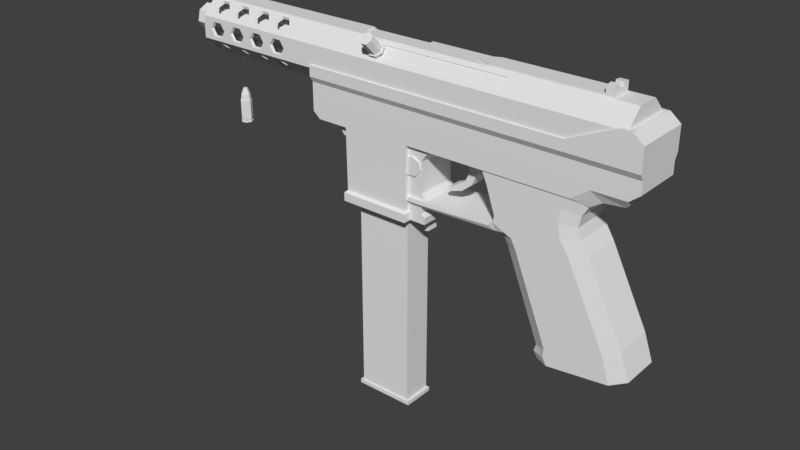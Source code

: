 # Source: Tec-9.blend  (saved by Blender 2.79.0; exported with 4.5.12 LTS)
import bpy
from mathutils import Matrix  # noqa: F401  (used for matrix-valued properties, if any)

bpy.ops.wm.read_factory_settings(use_empty=True)
scene = bpy.context.scene
scene.name = 'Scene'

# ---- collections
col_collection_1 = bpy.data.collections.new('Collection 1'); scene.collection.children.link(col_collection_1)
col_collection_2 = bpy.data.collections.new('Collection 2'); scene.collection.children.link(col_collection_2)
col_collection_3 = bpy.data.collections.new('Collection 3'); scene.collection.children.link(col_collection_3)

# ---- materials (node trees are filled in below, after node groups)
mat_color_palette = bpy.data.materials.new('Color Palette')
mat_color_palette.alpha_threshold = 0.0
mat_color_palette.use_transparent_shadow = False
mat_color_palette.roughness = 0.5
mat_color_palette.specular_intensity = 0.0

# ---- material node trees

# ---- world
world_world = bpy.data.worlds.new('World'); scene.world = world_world
world_world.color = (0.05088, 0.05088, 0.05088)
world_world.use_sun_shadow = False
world_world.sun_shadow_jitter_overblur = 0.0
world_world.cycles.sampling_method = 'MANUAL'

# ---- meshes
me_tec_9 = bpy.data.meshes.new('Tec-9')
me_tec_9.from_pydata([(5.593, -0.9493, -3.584), (5.438, -0.9493, -3.075), (5.901, -0.7804, -3.435), (5.723, -0.7804, -2.926), (4.68, -0.9493, -1.56), (5.005, -0.7804, -1.497), (4.512, -0.9493, -1.303), (4.849, -0.7804, -1.245), (4.459, -0.9493, -1.054), (4.786, -0.7804, -1.051), (4.502, -0.9493, -0.7773), (4.821, -0.7804, -0.8564), (4.65, -0.9493, -0.5573), (4.937, -0.7804, -0.6622), (2.991, -0.9493, -0.5621), (3.263, -0.9493, -1.302), (3.14, -0.9493, -1.516), (3.096, -0.9493, -0.8111), (3.24, -0.9493, -1.434), (1.423, -0.9493, -1.516), (3.366, -0.6513, -1.665), (3.468, -0.6513, -1.824), (4.13, -0.6513, -3.483), (4.087, -0.6513, -3.621), (4.167, -0.6513, -3.746), (1.81, -0.9493, -1.516), (5.516, -0.9493, -3.329), (5.812, -0.7804, -3.18), (4.425, -0.9493, -3.716), (4.346, -0.9493, -3.568), (4.366, -0.9493, -3.409), (3.706, -0.9493, -1.781), (3.619, -0.9493, -1.611), (3.474, -0.9493, -1.254), (3.295, -0.9493, -0.8001), (3.217, -0.9493, -0.5609), (1.808, -0.8392, -1.516), (1.423, -0.8392, -1.516), (1.423, -0.8392, -1.665), (1.707, -0.8392, -1.665), (1.717, -0.8392, -1.398), (1.423, -0.8392, -1.398), (1.717, -0.8392, -0.8034), (1.423, -0.8392, -0.8034), (1.787, -0.8392, -0.6902), (1.934, -0.8392, -0.5465), (1.423, -0.8392, -0.5465), (1.423, -0.8392, -0.6902), (1.423, -0.8392, -1.793), (1.714, -0.8392, -1.791), (1.423, -0.8392, -1.978), (1.79, -0.8392, -1.978), (1.423, -0.8392, -1.844), (1.796, -0.8392, -1.844), (3.47, -0.9493, -1.542), (1.747, -0.9721, -1.591), (3.277, -0.8618, -1.591), (1.423, -0.9721, -1.591), (5.593, 1.051, -3.584), (5.438, 1.051, -3.075), (5.901, 0.8818, -3.435), (5.723, 0.8818, -2.926), (4.68, 1.051, -1.56), (5.005, 0.8818, -1.497), (4.512, 1.051, -1.303), (4.849, 0.8818, -1.245), (4.459, 1.051, -1.054), (4.786, 0.8818, -1.051), (4.502, 1.051, -0.7773), (4.821, 0.8818, -0.8564), (4.65, 1.051, -0.5573), (4.937, 0.8818, -0.6622), (2.991, 1.051, -0.5621), (3.263, 1.051, -1.302), (3.14, 1.051, -1.516), (3.096, 1.051, -0.8111), (3.24, 1.051, -1.434), (1.423, 1.051, -1.516), (1.423, 0.9406, -1.665), (3.366, 0.7527, -1.665), (3.468, 0.7527, -1.824), (4.13, 0.7527, -3.483), (4.087, 0.7527, -3.621), (4.167, 0.7527, -3.746), (1.808, 1.051, -1.516), (1.707, 0.9406, -1.665), (5.516, 1.051, -3.329), (5.812, 0.8818, -3.18), (4.425, 1.051, -3.716), (4.346, 1.051, -3.568), (4.366, 1.051, -3.409), (3.706, 1.051, -1.781), (3.619, 1.051, -1.611), (3.474, 1.051, -1.254), (3.295, 1.051, -0.8001), (3.217, 1.051, -0.5609), (1.808, 0.9406, -1.516), (1.423, 0.9406, -1.516), (1.717, 0.9406, -1.398), (1.423, 0.9406, -1.398), (1.717, 0.9406, -0.8034), (1.423, 0.9406, -0.8034), (1.787, 0.9406, -0.6902), (1.934, 0.9406, -0.5465), (1.423, 0.9406, -0.5465), (1.423, 0.9406, -0.6902), (1.423, 0.9406, -1.793), (1.714, 0.9406, -1.791), (1.423, 0.9406, -1.978), (1.79, 0.9406, -1.978), (1.423, 0.9406, -1.844), (1.796, 0.9406, -1.844), (3.47, 1.051, -1.542), (1.747, 1.073, -1.591), (3.277, 0.9632, -1.591), (1.423, 1.073, -1.591), (1.433, 0.9227, 0.8537), (1.433, 0.5052, 1.048), (0.1579, 0.5052, 1.048), (1.433, -0.08806, 1.048), (0.1579, -0.08806, 1.048), (0.1579, 0.9227, 0.8537), (-3.44, -0.406, 1.081), (-3.44, -1.083, 0.7788), (-3.44, -1.088, 0.3439), (-3.44, -0.4198, 0.03501), (-3.495, -0.2951, 0.9569), (-3.495, -0.8122, 0.7264), (-3.495, -0.8155, 0.3946), (-3.495, -0.3059, 0.1589), (-0.6963, -0.406, 1.081), (-0.6963, -1.083, 0.7788), (-0.6963, -1.088, 0.3439), (-0.6963, -0.4198, 0.03501), (-3.173, -0.5093, 0.0764), (-3.011, -0.4585, 0.123), (-2.997, -0.5093, 0.0764), (-2.656, -0.5093, 0.0764), (-2.48, -0.5093, 0.0764), (-2.139, -0.5093, 0.0764), (-1.962, -0.5093, 0.0764), (-1.622, -0.5093, 0.0764), (-1.445, -0.5093, 0.0764), (-3.159, -0.4585, 0.123), (-3.261, -0.7102, 0.1693), (-2.908, -0.7102, 0.1693), (-2.744, -0.7102, 0.1693), (-2.227, -0.7102, 0.1693), (-2.391, -0.7102, 0.1693), (-1.71, -0.7102, 0.1693), (-1.874, -0.7102, 0.1693), (-1.357, -0.7102, 0.1693), (-3.173, -1.087, 0.4171), (-2.997, -1.087, 0.4171), (-2.656, -0.9112, 0.2623), (-2.48, -1.087, 0.4171), (-2.656, -1.087, 0.4171), (-2.48, -0.9112, 0.2623), (-1.962, -1.087, 0.4171), (-2.139, -1.087, 0.4171), (-1.622, -1.087, 0.4171), (-1.445, -1.087, 0.4171), (-2.908, -1.086, 0.5554), (-2.391, -1.086, 0.5554), (-1.874, -1.086, 0.5554), (-1.357, -1.086, 0.5554), (-2.656, -1.084, 0.6936), (-2.744, -1.086, 0.5554), (-2.227, -1.086, 0.5554), (-1.71, -1.086, 0.5554), (-3.261, -1.086, 0.5554), (-1.622, -0.9112, 0.2623), (-3.173, -0.9112, 0.2623), (-2.139, -0.9112, 0.2623), (-2.997, -0.9112, 0.2623), (-1.962, -0.9112, 0.2623), (-1.445, -0.9112, 0.2623), (-3.173, -1.084, 0.6936), (-2.997, -1.084, 0.6936), (-2.48, -1.084, 0.6936), (-1.962, -1.084, 0.6936), (-2.139, -1.084, 0.6936), (-1.622, -1.084, 0.6936), (-1.445, -1.084, 0.6936), (-3.173, -0.5083, 1.036), (-3.261, -0.7125, 0.9444), (-3.173, -0.9167, 0.8532), (-2.997, -0.5083, 1.036), (-2.908, -0.7125, 0.9444), (-2.997, -0.9167, 0.8532), (-2.744, -0.7125, 0.9444), (-2.656, -0.5083, 1.036), (-2.656, -0.9167, 0.8532), (-2.48, -0.5083, 1.036), (-2.391, -0.7125, 0.9444), (-2.48, -0.9167, 0.8532), (-2.227, -0.7125, 0.9444), (-2.139, -0.9167, 0.8532), (-1.874, -0.7125, 0.9444), (-1.962, -0.9167, 0.8532), (-1.71, -0.7125, 0.9444), (-1.622, -0.9167, 0.8532), (-1.357, -0.7125, 0.9444), (-1.445, -0.9167, 0.8532), (-2.139, -0.5083, 1.036), (-1.962, -0.5083, 1.036), (-1.445, -0.5083, 1.036), (-1.622, -0.5083, 1.036), (-3.162, -0.982, 0.4314), (-3.006, -0.982, 0.4314), (-2.49, -0.982, 0.4337), (-2.645, -0.982, 0.4337), (-1.974, -0.982, 0.4314), (-2.13, -0.982, 0.4314), (-1.611, -0.982, 0.4337), (-1.456, -0.982, 0.4337), (-2.928, -0.9808, 0.5532), (-2.412, -0.9808, 0.5555), (-1.897, -0.9808, 0.5532), (-1.378, -0.9808, 0.5555), (-2.645, -0.9796, 0.6773), (-2.723, -0.9808, 0.5555), (-2.207, -0.9808, 0.5532), (-1.689, -0.9808, 0.5555), (-3.239, -0.9808, 0.5532), (-3.162, -0.9796, 0.6749), (-3.006, -0.9796, 0.6749), (-2.49, -0.9796, 0.6773), (-1.974, -0.9796, 0.6749), (-2.13, -0.9796, 0.6749), (-1.611, -0.9796, 0.6773), (-1.456, -0.9796, 0.6773), (-3.158, -0.4742, 0.9843), (-3.231, -0.6434, 0.9087), (-3.158, -0.8125, 0.8332), (-3.012, -0.4742, 0.9843), (-2.939, -0.6434, 0.9087), (-3.012, -0.8125, 0.8332), (-2.714, -0.6434, 0.9087), (-2.641, -0.4742, 0.9843), (-2.641, -0.8125, 0.8332), (-2.495, -0.4742, 0.9843), (-2.422, -0.6434, 0.9087), (-2.495, -0.8125, 0.8332), (-2.197, -0.6434, 0.9087), (-2.124, -0.8125, 0.8332), (-1.905, -0.6434, 0.9087), (-1.978, -0.8125, 0.8332), (-1.68, -0.6434, 0.9087), (-1.607, -0.8125, 0.8332), (-1.387, -0.6434, 0.9087), (-1.46, -0.8125, 0.8332), (-2.124, -0.4742, 0.9843), (-1.978, -0.4742, 0.9843), (-1.46, -0.4742, 0.9843), (-1.607, -0.4742, 0.9843), (-2.642, -0.4585, 0.123), (-2.493, -0.4585, 0.123), (-2.125, -0.4585, 0.123), (-1.976, -0.4585, 0.123), (-1.608, -0.4585, 0.123), (-1.459, -0.4585, 0.123), (-3.234, -0.6278, 0.2013), (-2.936, -0.6278, 0.2013), (-2.716, -0.6278, 0.2013), (-2.199, -0.6278, 0.2013), (-2.419, -0.6278, 0.2013), (-1.682, -0.6278, 0.2013), (-1.902, -0.6278, 0.2013), (-1.385, -0.6278, 0.2013), (-2.642, -0.797, 0.2796), (-2.493, -0.797, 0.2796), (-1.608, -0.797, 0.2796), (-3.159, -0.797, 0.2796), (-2.125, -0.797, 0.2796), (-3.011, -0.797, 0.2796), (-1.976, -0.797, 0.2796), (-1.459, -0.797, 0.2796), (-2.815, -0.406, 1.081), (-2.322, -0.406, 1.081), (-1.794, -0.406, 1.081), (-2.824, -1.083, 0.7788), (-2.309, -1.083, 0.7788), (-1.794, -1.083, 0.7788), (-2.833, -1.088, 0.3439), (-2.316, -1.088, 0.3439), (-1.794, -1.088, 0.3439), (-2.843, -0.4198, 0.03501), (-2.294, -0.4198, 0.03501), (-1.745, -0.4198, 0.03501), (-3.44, 0.5259, 1.079), (-3.44, 1.196, 0.773), (-3.44, 1.19, 0.3381), (-3.44, 0.5144, 0.03264), (-3.495, 0.412, 0.9551), (-3.495, 0.9235, 0.722), (-3.495, 0.9188, 0.3902), (-3.495, 0.4035, 0.1571), (-0.6963, 0.5259, 1.079), (-0.6963, 1.196, 0.773), (-0.6963, 1.19, 0.3381), (-0.6963, 0.5144, 0.03264), (-3.173, 0.6049, 0.07357), (-3.011, 0.5552, 0.1204), (-2.997, 0.6049, 0.07357), (-2.656, 0.6049, 0.07357), (-2.48, 0.6049, 0.07357), (-2.139, 0.6049, 0.07357), (-1.962, 0.6049, 0.07357), (-1.622, 0.6049, 0.07357), (-1.445, 0.6049, 0.07357), (-3.159, 0.5552, 0.1204), (-3.261, 0.8081, 0.1655), (-2.908, 0.8081, 0.1655), (-2.744, 0.8081, 0.1655), (-2.227, 0.8081, 0.1655), (-2.391, 0.8081, 0.1655), (-1.71, 0.8081, 0.1655), (-1.874, 0.8081, 0.1655), (-1.357, 0.8081, 0.1655), (-3.173, 1.191, 0.4113), (-2.997, 1.191, 0.4113), (-2.656, 1.011, 0.2574), (-2.48, 1.191, 0.4113), (-2.656, 1.191, 0.4113), (-2.48, 1.011, 0.2574), (-1.962, 1.191, 0.4113), (-2.139, 1.191, 0.4113), (-1.622, 1.191, 0.4113), (-1.445, 1.191, 0.4113), (-2.908, 1.193, 0.5496), (-2.391, 1.193, 0.5496), (-1.874, 1.193, 0.5496), (-1.357, 1.193, 0.5496), (-2.656, 1.195, 0.6878), (-2.744, 1.193, 0.5496), (-2.227, 1.193, 0.5496), (-1.71, 1.193, 0.5496), (-3.261, 1.193, 0.5496), (-1.622, 1.011, 0.2574), (-3.173, 1.011, 0.2574), (-2.139, 1.011, 0.2574), (-2.997, 1.011, 0.2574), (-1.962, 1.011, 0.2574), (-1.445, 1.011, 0.2574), (-3.173, 1.195, 0.6878), (-2.997, 1.195, 0.6878), (-2.48, 1.195, 0.6878), (-1.962, 1.195, 0.6878), (-2.139, 1.195, 0.6878), (-1.622, 1.195, 0.6878), (-1.445, 1.195, 0.6878), (-3.173, 0.6271, 1.033), (-3.261, 0.8291, 0.9405), (-3.173, 1.031, 0.8482), (-2.997, 0.6271, 1.033), (-2.908, 0.8291, 0.9405), (-2.997, 1.031, 0.8482), (-2.744, 0.8291, 0.9405), (-2.656, 0.6271, 1.033), (-2.656, 1.031, 0.8482), (-2.48, 0.6271, 1.033), (-2.391, 0.8291, 0.9405), (-2.48, 1.031, 0.8482), (-2.227, 0.8291, 0.9405), (-2.139, 1.031, 0.8482), (-1.874, 0.8291, 0.9405), (-1.962, 1.031, 0.8482), (-1.71, 0.8291, 0.9405), (-1.622, 1.031, 0.8482), (-1.357, 0.8291, 0.9405), (-1.445, 1.031, 0.8482), (-2.139, 0.6271, 1.033), (-1.962, 0.6271, 1.033), (-1.445, 0.6271, 1.033), (-1.622, 0.6271, 1.033), (-3.162, 1.086, 0.4261), (-3.006, 1.086, 0.4261), (-2.49, 1.086, 0.4285), (-2.645, 1.086, 0.4285), (-1.974, 1.086, 0.4261), (-2.13, 1.086, 0.4261), (-1.611, 1.086, 0.4285), (-1.456, 1.086, 0.4285), (-2.928, 1.088, 0.5479), (-2.412, 1.088, 0.5503), (-1.897, 1.088, 0.5479), (-1.378, 1.088, 0.5503), (-2.645, 1.09, 0.672), (-2.723, 1.088, 0.5503), (-2.207, 1.088, 0.5479), (-1.689, 1.088, 0.5503), (-3.239, 1.088, 0.5479), (-3.162, 1.09, 0.6697), (-3.006, 1.09, 0.6697), (-2.49, 1.09, 0.672), (-1.974, 1.09, 0.6697), (-2.13, 1.09, 0.6697), (-1.611, 1.09, 0.672), (-1.456, 1.09, 0.672), (-3.158, 0.5918, 0.9815), (-3.231, 0.7591, 0.9051), (-3.158, 0.9264, 0.8287), (-3.012, 0.5918, 0.9815), (-2.939, 0.7591, 0.9051), (-3.012, 0.9264, 0.8287), (-2.714, 0.7591, 0.9051), (-2.641, 0.5918, 0.9815), (-2.641, 0.9264, 0.8287), (-2.495, 0.5918, 0.9815), (-2.422, 0.7591, 0.9051), (-2.495, 0.9264, 0.8287), (-2.197, 0.7591, 0.9051), (-2.124, 0.9264, 0.8287), (-1.905, 0.7591, 0.9051), (-1.978, 0.9264, 0.8287), (-1.68, 0.7591, 0.9051), (-1.607, 0.9264, 0.8287), (-1.387, 0.7591, 0.9051), (-1.46, 0.9264, 0.8287), (-2.124, 0.5918, 0.9815), (-1.978, 0.5918, 0.9815), (-1.46, 0.5918, 0.9815), (-1.607, 0.5918, 0.9815), (-2.642, 0.5552, 0.1204), (-2.493, 0.5552, 0.1204), (-2.125, 0.5552, 0.1204), (-1.976, 0.5552, 0.1204), (-1.608, 0.5552, 0.1204), (-1.459, 0.5552, 0.1204), (-3.234, 0.7264, 0.1979), (-2.936, 0.7264, 0.1979), (-2.716, 0.7264, 0.1979), (-2.199, 0.7264, 0.1979), (-2.419, 0.7264, 0.1979), (-1.682, 0.7264, 0.1979), (-1.902, 0.7264, 0.1979), (-1.385, 0.7264, 0.1979), (-2.642, 0.8975, 0.2753), (-2.493, 0.8975, 0.2753), (-1.608, 0.8975, 0.2753), (-3.159, 0.8975, 0.2753), (-2.125, 0.8975, 0.2753), (-3.011, 0.8975, 0.2753), (-1.976, 0.8975, 0.2753), (-1.459, 0.8975, 0.2753), (-2.815, 0.5259, 1.079), (-2.322, 0.5259, 1.079), (-1.794, 0.5259, 1.079), (-2.824, 1.196, 0.773), (-2.309, 1.196, 0.773), (-1.794, 1.196, 0.773), (-2.833, 1.19, 0.3381), (-2.316, 1.19, 0.3381), (-1.794, 1.19, 0.3381), (-2.843, 0.5144, 0.03264), (-2.294, 0.5144, 0.03264), (-1.745, 0.5144, 0.03264), (1.529, -0.1946, -2.065), (1.524, -0.1946, -1.963), (1.529, 0.296, -2.065), (1.524, 0.296, -1.963), (1.631, -0.1946, -2.03), (1.626, -0.1946, -1.963), (1.631, 0.296, -2.03), (1.626, 0.296, -1.963), (1.562, -0.1946, -2.281), (1.562, 0.296, -2.281), (1.653, -0.1946, -2.256), (1.653, 0.296, -2.256), (-0.05111, 0.8039, -0.6172), (-0.05111, -0.7025, -0.6172), (0.03131, 0.8039, -0.6569), (0.03131, -0.7025, -0.6569), (0.05167, 0.8039, -0.7461), (0.05167, -0.7025, -0.7461), (-0.00537, 0.8039, -0.8176), (-0.00537, -0.7025, -0.8176), (-0.09685, 0.8039, -0.8176), (-0.09685, -0.7025, -0.8176), (-0.1539, 0.8039, -0.7461), (-0.1539, -0.7025, -0.7461), (-0.1335, 0.8039, -0.6569), (-0.1335, -0.7025, -0.6569), (-3.365, -0.09652, 1.054), (-3.365, -0.09652, 1.214), (-3.365, 0.1979, 1.054), (-3.365, 0.1979, 1.214), (-3.142, -0.09652, 1.054), (-3.142, -0.09652, 1.246), (-3.142, 0.1979, 1.054), (-3.142, 0.1979, 1.246), (2.853, -0.3801, 1.068), (2.853, -0.3801, 1.114), (2.853, 0.4815, 1.068), (2.853, 0.4815, 1.114), (5.092, -0.3801, 1.068), (4.946, -0.3801, 1.114), (5.092, 0.4815, 1.068), (4.946, 0.4815, 1.114), (4.946, -0.3801, 1.253), (4.946, 0.4815, 1.253), (5.092, -0.3801, 1.253), (5.092, 0.4815, 1.253), (2.556, 0.1943, 1.068), (2.556, -0.09292, 1.068), (2.556, -0.09292, 1.114), (2.556, 0.1943, 1.114), (4.946, 0.1943, 1.268), (4.946, -0.09292, 1.268), (5.092, 0.1943, 1.268), (5.092, -0.09292, 1.268), (4.946, 0.1943, 1.189), (4.946, -0.09292, 1.189), (5.092, -0.09292, 1.189), (5.092, 0.1943, 1.189), (0.737, -0.6994, 1.055), (0.737, -1.204, 1.293), (0.8344, -0.7728, 1.023), (0.8344, -1.278, 1.261), (0.8585, -0.938, 0.949), (0.8585, -1.443, 1.187), (0.7911, -1.07, 0.8901), (0.7911, -1.575, 1.128), (0.6829, -1.07, 0.8901), (0.6829, -1.575, 1.128), (0.6154, -0.938, 0.949), (0.6154, -1.443, 1.187), (0.6395, -0.7728, 1.023), (0.6395, -1.278, 1.261), (0.737, -0.6599, 1.073), (0.8542, -0.7482, 1.033), (0.8831, -0.9468, 0.9451), (0.802, -1.106, 0.8742), (0.6719, -1.106, 0.8742), (0.5908, -0.9468, 0.9451), (0.6197, -0.7482, 1.033), (0.737, -0.5948, 1.042), (0.8542, -0.6831, 1.003), (0.8831, -0.8817, 0.9144), (0.802, -1.041, 0.8435), (0.6719, -1.041, 0.8435), (0.5908, -0.8817, 0.9144), (0.6197, -0.6831, 1.003), (0.737, -0.7268, 0.9833), (0.7882, -0.7655, 0.9661), (0.8009, -0.8523, 0.9275), (0.7654, -0.922, 0.8965), (0.7085, -0.922, 0.8965), (0.673, -0.8523, 0.9275), (0.6857, -0.7655, 0.9661), (0.737, -0.4713, 0.8374), (0.7713, -0.4972, 0.8259), (0.7798, -0.5554, 0.8), (0.756, -0.602, 0.7792), (0.7179, -0.602, 0.7792), (0.6941, -0.5554, 0.8), (0.7026, -0.4972, 0.8259), (1.528, 1.017, -0.7485), (1.528, -0.9152, -0.7485), (1.673, 1.017, -0.8185), (1.673, -0.9152, -0.8185), (1.709, 1.017, -0.9757), (1.709, -0.9152, -0.9757), (1.609, 1.017, -1.102), (1.609, -0.9152, -1.102), (1.447, 1.017, -1.102), (1.447, -0.9152, -1.102), (1.347, 1.017, -0.9757), (1.347, -0.9152, -0.9757), (1.383, 1.017, -0.8185), (1.383, -0.9152, -0.8185), (2.526, -0.2758, -0.8598), (2.526, -0.2758, -0.5556), (2.526, 0.3772, -0.8598), (2.526, 0.3772, -0.5556), (2.678, -0.2758, -0.8598), (2.678, -0.2758, -0.5556), (2.678, 0.3772, -0.8598), (2.678, 0.3772, -0.5556), (2.444, -0.2758, -1.034), (2.444, 0.3772, -1.034), (2.578, -0.2758, -1.079), (2.578, 0.3772, -1.079), (2.242, -0.2758, -1.173), (2.242, 0.3772, -1.173), (2.382, -0.2758, -1.239), (2.382, 0.3772, -1.239), (2.09, -0.2758, -1.248), (2.09, 0.3772, -1.248), (2.118, -0.2758, -1.32), (2.118, 0.3772, -1.32), (4.65, -1.01, -0.5573), (4.937, -0.7478, -0.6622), (4.98, -1.01, -0.3168), (5.156, -0.7478, -0.5226), (5.628, -1.01, -0.3119), (5.55, -0.7478, -0.4763), (5.825, -1.159, 0.1959), (4.962, -1.159, 0.1959), (4.521, -1.159, 0.1959), (-0.6982, -1.159, 0.1959), (-0.6982, -1.01, -0.4656), (-0.5512, -1.01, -0.5896), (0.06978, -1.01, -0.5896), (0.08892, -1.01, -1.791), (1.429, -1.01, -1.791), (1.429, -1.01, -0.5628), (0.08143, -0.6263, -0.5709), (0.05745, -1.156, -1.827), (1.46, -1.156, -1.827), (0.05745, -1.156, -1.992), (1.46, -1.156, -1.991), (-0.3867, -0.6263, -0.5709), (0.08571, -0.6263, -1.042), (5.628, -1.159, 0.8006), (4.962, -1.159, 0.605), (4.521, -1.159, 0.4056), (-0.6982, -1.159, 0.4056), (5.825, -1.01, -0.1558), (5.825, -1.159, 0.6397), (5.435, -1.159, 0.8053), (5.825, -1.01, 0.07742), (-0.6982, -1.01, 0.08224), (4.547, -1.01, 0.08366), (4.965, -1.01, 0.07992), (1.356, 0.8494, -1.991), (0.1613, 0.8494, -1.992), (4.65, 1.112, -0.5573), (4.937, 0.8492, -0.6622), (4.98, 1.112, -0.3168), (5.156, 0.8492, -0.5226), (5.628, 1.112, -0.3119), (5.55, 0.8492, -0.4763), (5.825, 1.261, 0.1959), (4.962, 1.261, 0.1959), (4.521, 1.261, 0.1959), (-0.6982, 1.261, 0.1959), (-0.6982, 1.112, -0.4656), (-0.5512, 1.112, -0.5896), (0.06978, 1.112, -0.5896), (0.08892, 1.112, -1.791), (1.429, 1.112, -1.791), (1.429, 1.112, -0.5628), (0.08143, 0.7277, -0.5709), (0.05745, 1.258, -1.827), (1.46, 1.258, -1.827), (0.05745, 1.258, -1.992), (1.46, 1.258, -1.991), (-0.3867, 0.7277, -0.5709), (0.08571, 0.7277, -1.042), (5.628, 1.261, 0.8006), (4.962, 1.261, 0.605), (4.521, 1.261, 0.4056), (-0.6982, 1.261, 0.4056), (5.825, 1.112, -0.1558), (5.825, 1.261, 0.6397), (5.435, 1.261, 0.8053), (5.825, 1.112, 0.07742), (-0.6982, 1.112, 0.08224), (4.547, 1.112, 0.08366), (4.965, 1.112, 0.07992), (1.356, -0.748, -1.991), (0.1613, -0.748, -1.992), (-3.549, -0.4975, 0.5005), (-3.94, -0.4975, 0.5005), (-3.549, -0.1926, 0.3258), (-3.94, -0.1926, 0.3258), (-3.549, 0.2955, 0.3262), (-3.94, 0.2955, 0.3262), (-3.549, 0.5993, 0.5013), (-3.94, 0.5993, 0.5013), (-3.549, 0.4899, 0.7193), (-3.94, 0.4899, 0.7193), (-3.549, 0.04982, 0.816), (-3.94, 0.04982, 0.816), (-3.549, -0.3896, 0.7187), (-3.94, -0.3896, 0.7187), (-3.549, -0.613, 0.4883), (-3.549, -0.2438, 0.2768), (-3.549, 0.3471, 0.2773), (-3.549, 0.7149, 0.4893), (-3.549, 0.5825, 0.7532), (-3.549, 0.04964, 0.8703), (-3.549, -0.4824, 0.7525), (0.1861, -0.613, 0.4883), (0.1861, -0.2438, 0.2768), (0.1861, 0.3471, 0.2773), (0.1861, 0.7149, 0.4893), (0.1861, 0.5825, 0.7532), (0.1861, 0.04964, 0.8703), (0.1861, -0.4824, 0.7525), (-3.94, -0.3477, 0.5163), (-3.94, -0.1261, 0.3893), (-3.94, 0.2286, 0.3896), (-3.94, 0.4493, 0.5168), (-3.94, 0.3699, 0.6753), (-3.94, 0.05006, 0.7456), (-3.94, -0.2693, 0.6748), (5.534, 1.2, 0.77), (5.534, 0.5342, 1.08), (5.534, -0.4115, 1.08), (5.534, -1.091, 0.7784), (5.534, -1.098, 0.3435), (5.534, -0.4329, 0.03357), (5.534, 0.516, 0.03012), (5.534, 1.192, 0.3352), (0.6116, -0.5711, 1.012), (3.302, -0.5711, 1.012), (3.302, -0.9376, 0.8493), (0.6116, -0.9376, 0.8493), (0.6116, -0.5382, 0.9963), (3.302, -0.5382, 0.9963), (3.302, -0.9047, 0.8337), (0.6116, -0.9047, 0.8337), (1.433, 0.9518, 0.8855), (1.433, 0.5342, 1.08), (0.1579, 0.5342, 1.08), (1.433, -0.05899, 1.08), (0.1579, -0.05899, 1.08), (0.1579, 0.9518, 0.8855)], [], [(27, 3, 1, 26), (1, 3, 5, 4), (6, 7, 9, 8), (4, 5, 7, 6), (8, 9, 11, 10), (10, 11, 13, 12), (2, 27, 26, 0), (29, 28, 0, 26), (29, 30, 22, 23), (30, 31, 21, 22), (1, 4, 31, 30), (26, 1, 30, 29), (23, 24, 28, 29), (20, 21, 31, 32), (54, 56, 20, 32), (15, 54, 32, 33), (17, 15, 33, 34), (6, 32, 31, 4), (8, 33, 32, 6), (10, 34, 33, 8), (12, 35, 34, 10), (41, 40, 42, 43), (37, 36, 40, 41), (47, 44, 45, 46), (43, 42, 44, 47), (39, 38, 48, 49), (53, 52, 50, 51), (49, 48, 52, 53), (35, 14, 17, 34), (15, 18, 54), (18, 16, 56, 54), (27, 87, 61, 3), (87, 86, 59, 61), (0, 58, 60, 2), (59, 62, 63, 61), (64, 66, 67, 65), (62, 64, 65, 63), (66, 68, 69, 67), (68, 70, 71, 69), (17, 75, 73, 15), (18, 76, 74, 16), (15, 73, 76, 18), (114, 79, 85, 113), (39, 85, 79, 20), (20, 79, 80, 21), (21, 80, 81, 22), (22, 81, 82, 23), (23, 82, 83, 24), (28, 88, 58, 0), (69, 71, 13, 11), (65, 67, 9, 7), (67, 69, 11, 9), (63, 65, 7, 5), (61, 63, 5, 3), (113, 85, 78, 115), (77, 97, 96, 84), (56, 55, 39, 20), (60, 58, 86, 87), (2, 60, 87, 27), (89, 86, 58, 88), (89, 82, 81, 90), (90, 81, 80, 91), (59, 90, 91, 62), (86, 89, 90, 59), (82, 89, 88, 83), (24, 83, 88, 28), (79, 92, 91, 80), (112, 92, 79, 114), (73, 93, 92, 112), (14, 72, 75, 17), (75, 94, 93, 73), (64, 62, 91, 92), (66, 64, 92, 93), (68, 66, 93, 94), (70, 68, 94, 95), (39, 49, 107, 85), (99, 101, 100, 98), (97, 99, 98, 96), (105, 104, 103, 102), (98, 100, 42, 40), (102, 103, 45, 44), (100, 102, 44, 42), (101, 105, 102, 100), (85, 107, 106, 78), (50, 108, 109, 51), (53, 51, 109, 111), (111, 109, 108, 110), (107, 111, 110, 106), (49, 53, 111, 107), (95, 94, 75, 72), (73, 112, 76), (76, 112, 114, 74), (84, 113, 115, 77), (74, 114, 113, 84), (19, 25, 36, 37), (19, 57, 55, 25), (40, 36, 96, 98), (25, 55, 36), (84, 113, 96), (16, 25, 55, 56), (25, 16, 36), (74, 84, 96), (74, 96, 36, 16), (39, 55, 57, 38), (119, 117, 118, 120), (117, 116, 121, 118), (446, 290, 122, 278), (125, 124, 128, 129), (123, 122, 126, 127), (293, 125, 129, 297), (124, 123, 127, 128), (133, 132, 151), (206, 202, 130), (202, 131, 130), (202, 203, 131), (179, 166, 220, 227), (170, 152, 208, 224), (162, 178, 226, 216), (163, 179, 227, 217), (177, 170, 224, 225), (152, 153, 209, 208), (183, 131, 283, 182), (161, 165, 219, 215), (167, 156, 211, 221), (164, 180, 228, 218), (165, 183, 231, 219), (183, 182, 230, 231), (160, 161, 215, 214), (158, 164, 218, 212), (178, 177, 225, 226), (159, 158, 212, 213), (180, 181, 229, 228), (166, 167, 221, 220), (153, 162, 216, 209), (181, 168, 222, 229), (155, 156, 284, 285), (168, 159, 213, 222), (169, 160, 214, 223), (155, 163, 217, 210), (182, 169, 223, 230), (158, 159, 285, 286), (156, 155, 210, 211), (198, 205, 253, 246), (193, 191, 239, 241), (203, 202, 250, 251), (185, 186, 234, 233), (199, 198, 246, 247), (194, 193, 241, 242), (204, 196, 244, 252), (187, 184, 232, 235), (197, 199, 247, 245), (195, 194, 242, 243), (205, 204, 252, 253), (188, 187, 235, 236), (192, 195, 243, 240), (206, 207, 255, 254), (186, 189, 237, 234), (200, 201, 249, 248), (207, 200, 248, 255), (189, 188, 236, 237), (201, 203, 251, 249), (196, 197, 245, 244), (191, 190, 238, 239), (190, 192, 240, 238), (202, 206, 254, 250), (184, 185, 233, 232), (172, 144, 262, 273), (145, 174, 275, 263), (149, 141, 260, 267), (173, 147, 265, 274), (144, 134, 143, 262), (134, 136, 135, 143), (148, 157, 271, 266), (138, 148, 266, 257), (150, 175, 276, 268), (142, 151, 269, 261), (137, 138, 257, 256), (154, 146, 264, 270), (174, 172, 273, 275), (139, 140, 259, 258), (147, 139, 258, 265), (157, 154, 270, 271), (136, 145, 263, 135), (171, 149, 267, 272), (141, 142, 261, 260), (175, 173, 274, 276), (151, 176, 277, 269), (140, 150, 268, 259), (176, 171, 272, 277), (146, 137, 256, 264), (122, 185, 184), (123, 186, 185), (122, 123, 185), (298, 448, 280, 130), (278, 187, 191), (448, 447, 279, 280), (447, 446, 278, 279), (187, 278, 122, 184), (193, 279, 278, 191), (204, 279, 193), (205, 280, 279, 204), (207, 280, 205), (206, 130, 280, 207), (205, 198, 200, 207), (198, 199, 201, 200), (189, 186, 123, 281), (195, 192, 281, 282), (199, 197, 282, 283), (201, 199, 283), (201, 283, 131, 203), (282, 197, 195), (122, 290, 294, 126), (192, 189, 281), (188, 189, 192, 190), (187, 188, 190, 191), (193, 194, 196, 204), (195, 197, 196, 194), (178, 281, 123, 177), (281, 178, 166), (179, 282, 281, 166), (282, 179, 181), (180, 283, 282, 181), (182, 283, 180), (177, 123, 170), (123, 124, 170), (170, 124, 152), (153, 152, 124, 284), (284, 156, 153), (153, 156, 167, 162), (178, 162, 167, 166), (179, 163, 168, 181), (285, 159, 155), (163, 155, 159, 168), (180, 164, 169, 182), (164, 158, 160, 169), (286, 160, 158), (161, 160, 286, 132), (183, 165, 131), (161, 132, 165), (131, 165, 132), (172, 124, 144), (124, 125, 144), (144, 125, 134), (293, 455, 287, 125), (455, 456, 288, 287), (456, 457, 289, 288), (457, 301, 133, 289), (136, 134, 125, 287), (287, 137, 136), (138, 137, 287, 288), (138, 288, 139), (140, 139, 288, 289), (140, 289, 141), (142, 141, 289, 133), (142, 133, 151), (151, 132, 176), (132, 286, 171, 176), (150, 140, 141, 149), (171, 175, 150, 149), (171, 286, 175), (175, 286, 285, 173), (173, 285, 157), (157, 285, 284, 154), (154, 284, 174), (174, 284, 124, 172), (146, 154, 174, 145), (145, 136, 137, 146), (148, 138, 139, 147), (157, 148, 147, 173), (293, 297, 296, 292), (291, 295, 294, 290), (292, 296, 295, 291), (301, 319, 300), (374, 298, 370), (370, 298, 299), (370, 299, 371), (347, 395, 388, 334), (338, 392, 376, 320), (330, 384, 394, 346), (331, 385, 395, 347), (345, 393, 392, 338), (320, 376, 377, 321), (351, 350, 451, 299), (329, 383, 387, 333), (335, 389, 379, 324), (332, 386, 396, 348), (333, 387, 399, 351), (351, 399, 398, 350), (328, 382, 383, 329), (326, 380, 386, 332), (346, 394, 393, 345), (327, 381, 380, 326), (348, 396, 397, 349), (334, 388, 389, 335), (321, 377, 384, 330), (349, 397, 390, 336), (323, 453, 452, 324), (336, 390, 381, 327), (337, 391, 382, 328), (323, 378, 385, 331), (350, 398, 391, 337), (326, 454, 453, 327), (324, 379, 378, 323), (366, 414, 421, 373), (361, 409, 407, 359), (371, 419, 418, 370), (353, 401, 402, 354), (367, 415, 414, 366), (362, 410, 409, 361), (372, 420, 412, 364), (355, 403, 400, 352), (365, 413, 415, 367), (363, 411, 410, 362), (373, 421, 420, 372), (356, 404, 403, 355), (360, 408, 411, 363), (374, 422, 423, 375), (354, 402, 405, 357), (368, 416, 417, 369), (375, 423, 416, 368), (357, 405, 404, 356), (369, 417, 419, 371), (364, 412, 413, 365), (359, 407, 406, 358), (358, 406, 408, 360), (370, 418, 422, 374), (352, 400, 401, 353), (340, 441, 430, 312), (313, 431, 443, 342), (317, 435, 428, 309), (341, 442, 433, 315), (312, 430, 311, 302), (302, 311, 303, 304), (316, 434, 439, 325), (306, 425, 434, 316), (318, 436, 444, 343), (310, 429, 437, 319), (305, 424, 425, 306), (322, 438, 432, 314), (342, 443, 441, 340), (307, 426, 427, 308), (315, 433, 426, 307), (325, 439, 438, 322), (304, 303, 431, 313), (339, 440, 435, 317), (309, 428, 429, 310), (343, 444, 442, 341), (319, 437, 445, 344), (308, 427, 436, 318), (344, 445, 440, 339), (314, 432, 424, 305), (290, 352, 353), (291, 353, 354), (290, 353, 291), (446, 359, 355), (355, 352, 290, 446), (361, 359, 446, 447), (372, 361, 447), (373, 372, 447, 448), (375, 373, 448), (374, 375, 448, 298), (373, 375, 368, 366), (366, 368, 369, 367), (357, 449, 291, 354), (363, 450, 449, 360), (367, 451, 450, 365), (369, 451, 367), (369, 371, 299, 451), (450, 363, 365), (360, 449, 357), (356, 358, 360, 357), (355, 359, 358, 356), (361, 372, 364, 362), (363, 362, 364, 365), (346, 345, 291, 449), (449, 334, 346), (347, 334, 449, 450), (450, 349, 347), (348, 349, 450, 451), (350, 348, 451), (345, 338, 291), (291, 338, 292), (338, 320, 292), (321, 452, 292, 320), (452, 321, 324), (321, 330, 335, 324), (346, 334, 335, 330), (347, 349, 336, 331), (453, 323, 327), (331, 336, 327, 323), (348, 350, 337, 332), (332, 337, 328, 326), (454, 326, 328), (329, 300, 454, 328), (351, 299, 333), (329, 333, 300), (299, 300, 333), (340, 312, 292), (292, 312, 293), (312, 302, 293), (304, 455, 293, 302), (455, 304, 305), (306, 456, 455, 305), (306, 307, 456), (308, 457, 456, 307), (308, 309, 457), (310, 301, 457, 309), (310, 319, 301), (319, 344, 300), (300, 344, 339, 454), (318, 317, 309, 308), (339, 317, 318, 343), (339, 343, 454), (343, 341, 453, 454), (341, 325, 453), (325, 322, 452, 453), (322, 342, 452), (342, 340, 292, 452), (314, 313, 342, 322), (313, 314, 305, 304), (316, 315, 307, 306), (325, 341, 315, 316), (458, 459, 461, 460), (460, 461, 465, 464), (464, 465, 463, 462), (462, 463, 459, 458), (464, 462, 468, 469), (467, 469, 468, 466), (458, 460, 467, 466), (462, 458, 466, 468), (460, 464, 469, 467), (470, 471, 473, 472), (472, 473, 475, 474), (474, 475, 477, 476), (476, 477, 479, 478), (478, 479, 481, 480), (473, 471, 483, 481, 479, 477, 475), (480, 481, 483, 482), (482, 483, 471, 470), (470, 472, 474, 476, 478, 480, 482), (484, 485, 487, 486), (486, 487, 491, 490), (490, 491, 489, 488), (488, 489, 485, 484), (491, 487, 485, 489), (504, 507, 495, 494), (494, 495, 499, 498), (496, 497, 493, 492), (497, 506, 493), (515, 498, 503, 510), (509, 500, 502, 511), (513, 497, 500, 509), (498, 499, 501, 503), (497, 496, 502, 500), (499, 512, 508, 501), (514, 513, 509, 511), (501, 508, 510, 503), (514, 515, 512, 513), (496, 514, 511, 502), (515, 510, 508, 512), (499, 495, 507), (499, 507, 506, 497), (492, 493, 506, 505), (505, 506, 507, 504), (496, 498, 515, 514), (499, 497, 513, 512), (516, 517, 519, 518), (518, 519, 521, 520), (520, 521, 523, 522), (522, 523, 525, 524), (524, 525, 527, 526), (526, 527, 529, 528), (528, 529, 517, 516), (516, 518, 531, 530), (531, 532, 539, 538), (520, 522, 533, 532), (526, 528, 536, 535), (522, 524, 534, 533), (528, 516, 530, 536), (518, 520, 532, 531), (524, 526, 535, 534), (542, 543, 550, 549), (536, 530, 537, 543), (534, 535, 542, 541), (532, 533, 540, 539), (530, 531, 538, 537), (535, 536, 543, 542), (533, 534, 541, 540), (550, 544, 551, 557), (540, 541, 548, 547), (538, 539, 546, 545), (543, 537, 544, 550), (541, 542, 549, 548), (539, 540, 547, 546), (537, 538, 545, 544), (548, 549, 556, 555), (546, 547, 554, 553), (544, 545, 552, 551), (549, 550, 557, 556), (547, 548, 555, 554), (545, 546, 553, 552), (519, 517, 529, 527, 525, 523, 521), (558, 559, 561, 560), (560, 561, 563, 562), (562, 563, 565, 564), (564, 565, 567, 566), (566, 567, 569, 568), (561, 559, 571, 569, 567, 565, 563), (568, 569, 571, 570), (570, 571, 559, 558), (558, 560, 562, 564, 566, 568, 570), (572, 573, 575, 574), (574, 575, 579, 578), (578, 579, 577, 576), (576, 577, 573, 572), (579, 575, 573, 577), (578, 576, 582, 583), (572, 574, 581, 580), (576, 572, 580, 582), (574, 578, 583, 581), (583, 582, 586, 587), (584, 585, 589, 588), (580, 581, 585, 584), (582, 580, 584, 586), (581, 583, 587, 585), (589, 591, 590, 588), (586, 584, 588, 590), (585, 587, 591, 589), (587, 586, 590, 591), (592, 593, 595, 594), (633, 632, 596, 597), (651, 615, 620, 656), (600, 599, 616, 617), (598, 615, 621), (659, 638, 602, 623), (638, 639, 603, 602), (608, 613, 614), (640, 641, 605, 604), (643, 628, 592, 607), (605, 641, 645, 609), (642, 606, 610, 646), (606, 605, 609, 610), (623, 602, 603), (623, 624, 600, 601), (624, 625, 599, 600), (637, 601, 618, 654), (601, 600, 617, 618), (593, 629, 631, 595), (593, 592, 628, 629), (611, 647, 627, 663), (647, 648, 626, 627), (609, 611, 612, 610), (611, 609, 645, 647), (610, 612, 648, 646), (605, 606, 607, 604), (642, 643, 607, 606), (604, 603, 639, 640), (657, 652, 616, 621), (652, 653, 617, 616), (653, 654, 618, 617), (615, 598, 620), (658, 634, 598, 622), (598, 634, 656, 620), (596, 632, 655, 619), (622, 596, 619), (625, 622, 598, 599), (595, 631, 633, 597), (599, 598, 621, 616), (594, 595, 597, 596), (651, 657, 621, 615), (594, 596, 622, 625), (655, 658, 622, 619), (592, 594, 625, 624), (604, 607, 623), (603, 604, 623), (637, 659, 623, 601), (628, 630, 631, 629), (636, 653, 652, 635), (634, 657, 651), (644, 650, 649), (642, 646, 645, 641), (659, 639, 638), (659, 637, 636, 660), (660, 636, 635, 661), (637, 654, 653, 636), (645, 646, 648, 647), (612, 611, 663, 662), (641, 640, 643, 642), (650, 614, 613, 649), (651, 656, 634), (658, 655, 632), (661, 635, 634, 658), (635, 652, 657, 634), (630, 632, 633, 631), (630, 661, 658, 632), (628, 660, 661, 630), (643, 659, 660, 628), (640, 659, 643), (639, 659, 640), (607, 592, 624, 623), (648, 612, 662, 626), (664, 665, 667, 666), (666, 667, 669, 668), (668, 669, 671, 670), (670, 671, 673, 672), (672, 673, 675, 674), (674, 675, 677, 676), (676, 677, 665, 664), (664, 666, 679, 678), (679, 680, 687, 686), (668, 670, 681, 680), (674, 676, 684, 683), (670, 672, 682, 681), (676, 664, 678, 684), (666, 668, 680, 679), (672, 674, 683, 682), (685, 686, 687, 688, 689, 690, 691), (684, 678, 685, 691), (682, 683, 690, 689), (680, 681, 688, 687), (678, 679, 686, 685), (683, 684, 691, 690), (681, 682, 689, 688), (665, 677, 698, 692), (669, 667, 693, 694), (675, 673, 696, 697), (667, 665, 692, 693), (671, 669, 694, 695), (677, 675, 697, 698), (673, 671, 695, 696), (699, 700, 701, 702, 703, 704, 705, 706), (299, 298, 717, 720), (700, 699, 715, 716), (130, 131, 710, 707), (702, 131, 132, 703), (703, 132, 133, 704), (704, 133, 301, 705), (705, 301, 300, 706), (706, 300, 299, 699), (707, 710, 714, 711), (131, 702, 709, 710), (702, 701, 708, 709), (701, 130, 707, 708), (712, 711, 714, 713), (709, 708, 712, 713), (710, 709, 713, 714), (708, 707, 711, 712), (720, 717, 118, 121), (716, 715, 116, 117), (298, 130, 719, 717), (699, 299, 720, 715), (130, 701, 718, 719), (701, 700, 716, 718), (719, 718, 119, 120), (717, 719, 120, 118), (715, 720, 121, 116), (718, 716, 117, 119), (132, 131, 130, 298, 299, 300, 301, 133)])
_uv = me_tec_9.uv_layers.new(name='UVMap')
_uv.uv.foreach_set('vector', [0.01573, 0.9775, 0.01573, 0.9775, 0.01573, 0.9775, 0.01573, 0.9775, 0.01573, 0.9775, 0.01573, 0.9775, 0.01573, 0.9775, 0.01573, 0.9775, 0.01573, 0.9775, 0.01573, 0.9775, 0.01573, 0.9775, 0.01573, 0.9775, 0.01573, 0.9775, 0.01573, 0.9775, 0.01573, 0.9775, 0.01573, 0.9775, 0.01573, 0.9775, 0.01573, 0.9775, 0.01573, 0.9775, 0.01573, 0.9775, 0.01573, 0.9775, 0.01573, 0.9775, 0.01573, 0.9775, 0.01573, 0.9775, 0.01573, 0.9775, 0.01573, 0.9775, 0.01573, 0.9775, 0.01573, 0.9775, 0.01573, 0.9775, 0.01573, 0.9775, 0.01573, 0.9775, 0.01573, 0.9775, 0.01573, 0.9775, 0.01573, 0.9775, 0.01573, 0.9775, 0.01573, 0.9775, 0.01573, 0.9775, 0.01573, 0.9775, 0.01573, 0.9775, 0.01573, 0.9775, 0.01573, 0.9775, 0.01573, 0.9775, 0.01573, 0.9775, 0.01573, 0.9775, 0.01573, 0.9775, 0.01573, 0.9775, 0.01573, 0.9775, 0.01573, 0.9775, 0.01573, 0.9775, 0.01573, 0.9775, 0.01573, 0.9775, 0.01573, 0.9775, 0.01573, 0.9775, 0.01573, 0.9775, 0.01573, 0.9775, 0.01573, 0.9775, 0.01573, 0.9775, 0.01573, 0.9775, 0.01573, 0.9775, 0.01573, 0.9775, 0.01573, 0.9775, 0.01573, 0.9775, 0.01573, 0.9775, 0.01573, 0.9775, 0.01573, 0.9775, 0.01573, 0.9775, 0.01573, 0.9775, 0.01573, 0.9775, 0.01573, 0.9775, 0.01573, 0.9775, 0.01573, 0.9775, 0.01573, 0.9775, 0.01573, 0.9775, 0.01573, 0.9775, 0.01573, 0.9775, 0.01573, 0.9775, 0.01573, 0.9775, 0.01573, 0.9775, 0.01573, 0.9775, 0.01573, 0.9775, 0.01573, 0.9775, 0.01573, 0.9775, 0.01573, 0.9775, 0.01573, 0.9775, 0.01573, 0.9775, 0.01573, 0.9775, 0.01573, 0.9775, 0.01573, 0.9775, 0.01573, 0.9775, 0.01573, 0.9775, 0.01573, 0.9775, 0.01573, 0.9775, 0.01573, 0.9775, 0.01573, 0.9775, 0.01573, 0.9775, 0.01573, 0.9775, 0.01573, 0.9775, 0.01573, 0.9775, 0.01573, 0.9775, 0.01573, 0.9775, 0.01573, 0.9775, 0.01573, 0.9775, 0.01573, 0.9775, 0.01573, 0.9775, 0.01573, 0.9775, 0.01573, 0.9775, 0.01573, 0.9775, 0.01573, 0.9775, 0.01573, 0.9775, 0.01573, 0.9775, 0.01573, 0.9775, 0.01573, 0.9775, 0.01573, 0.9775, 0.01573, 0.9775, 0.01573, 0.9775, 0.01573, 0.9775, 0.01573, 0.9775, 0.01573, 0.9775, 0.01573, 0.9775, 0.01573, 0.9775, 0.01573, 0.9775, 0.01573, 0.9775, 0.01573, 0.9775, 0.01573, 0.9775, 0.01573, 0.9775, 0.01573, 0.9775, 0.01573, 0.9775, 0.01573, 0.9775, 0.01573, 0.9775, 0.01573, 0.9775, 0.01573, 0.9775, 0.01573, 0.9775, 0.01573, 0.9775, 0.01573, 0.9775, 0.01573, 0.9775, 0.01573, 0.9775, 0.01573, 0.9775, 0.01573, 0.9775, 0.01573, 0.9775, 0.01573, 0.9775, 0.01573, 0.9775, 0.01573, 0.9775, 0.01573, 0.9775, 0.01573, 0.9775, 0.01573, 0.9775, 0.01573, 0.9775, 0.01573, 0.9775, 0.01573, 0.9775, 0.01573, 0.9775, 0.01573, 0.9775, 0.01573, 0.9775, 0.01573, 0.9775, 0.01573, 0.9775, 0.01573, 0.9775, 0.01573, 0.9775, 0.01573, 0.9775, 0.01573, 0.9775, 0.01573, 0.9775, 0.01573, 0.9775, 0.01573, 0.9775, 0.01573, 0.9775, 0.01573, 0.9775, 0.01573, 0.9775, 0.01573, 0.9775, 0.01573, 0.9775, 0.01573, 0.9775, 0.01573, 0.9775, 0.01573, 0.9775, 0.01573, 0.9775, 0.01573, 0.9775, 0.01573, 0.9775, 0.01573, 0.9775, 0.01573, 0.9775, 0.01573, 0.9775, 0.01573, 0.9775, 0.01573, 0.9775, 0.01573, 0.9775, 0.01573, 0.9775, 0.01573, 0.9775, 0.01573, 0.9775, 0.01573, 0.9775, 0.01573, 0.9775, 0.01573, 0.9775, 0.01573, 0.9775, 0.01573, 0.9775, 0.01573, 0.9775, 0.01573, 0.9775, 0.01573, 0.9775, 0.01573, 0.9775, 0.01573, 0.9775, 0.01573, 0.9775, 0.01573, 0.9775, 0.01573, 0.9775, 0.01573, 0.9775, 0.01573, 0.9775, 0.01573, 0.9775, 0.01573, 0.9775, 0.01573, 0.9775, 0.01573, 0.9775, 0.01573, 0.9775, 0.01573, 0.9775, 0.01573, 0.9775, 0.01573, 0.9775, 0.01573, 0.9775, 0.01573, 0.9775, 0.01573, 0.9775, 0.01573, 0.9775, 0.01573, 0.9775, 0.01573, 0.9775, 0.01573, 0.9775, 0.01573, 0.9775, 0.01573, 0.9775, 0.01573, 0.9775, 0.01573, 0.9775, 0.01573, 0.9775, 0.01573, 0.9775, 0.01573, 0.9775, 0.01573, 0.9775, 0.01573, 0.9775, 0.01573, 0.9775, 0.01573, 0.9775, 0.01573, 0.9775, 0.01573, 0.9775, 0.01573, 0.9775, 0.01573, 0.9775, 0.01573, 0.9775, 0.01573, 0.9775, 0.01573, 0.9775, 0.01573, 0.9775, 0.01573, 0.9775, 0.01573, 0.9775, 0.01573, 0.9775, 0.01573, 0.9775, 0.01573, 0.9775, 0.01573, 0.9775, 0.01573, 0.9775, 0.01573, 0.9775, 0.01573, 0.9775, 0.01573, 0.9775, 0.01573, 0.9775, 0.01573, 0.9775, 0.01573, 0.9775, 0.01573, 0.9775, 0.01573, 0.9775, 0.01573, 0.9775, 0.01573, 0.9775, 0.01573, 0.9775, 0.01573, 0.9775, 0.01573, 0.9775, 0.01573, 0.9775, 0.01573, 0.9775, 0.01573, 0.9775, 0.01573, 0.9775, 0.01573, 0.9775, 0.01573, 0.9775, 0.01573, 0.9775, 0.01573, 0.9775, 0.01573, 0.9775, 0.01573, 0.9775, 0.01573, 0.9775, 0.01573, 0.9775, 0.01573, 0.9775, 0.01573, 0.9775, 0.01573, 0.9775, 0.01573, 0.9775, 0.01573, 0.9775, 0.01573, 0.9775, 0.01573, 0.9775, 0.01573, 0.9775, 0.01573, 0.9775, 0.01573, 0.9775, 0.01573, 0.9775, 0.01573, 0.9775, 0.01573, 0.9775, 0.01573, 0.9775, 0.01573, 0.9775, 0.01573, 0.9775, 0.01573, 0.9775, 0.01573, 0.9775, 0.01573, 0.9775, 0.01573, 0.9775, 0.01573, 0.9775, 0.01573, 0.9775, 0.01573, 0.9775, 0.01573, 0.9775, 0.01573, 0.9775, 0.01573, 0.9775, 0.01573, 0.9775, 0.01573, 0.9775, 0.01573, 0.9775, 0.01573, 0.9775, 0.01573, 0.9775, 0.01573, 0.9775, 0.01573, 0.9775, 0.01573, 0.9775, 0.01573, 0.9775, 0.01573, 0.9775, 0.01573, 0.9775, 0.01573, 0.9775, 0.01573, 0.9775, 0.01573, 0.9775, 0.01573, 0.9775, 0.01573, 0.9775, 0.01573, 0.9775, 0.01573, 0.9775, 0.01573, 0.9775, 0.01573, 0.9775, 0.01573, 0.9775, 0.01573, 0.9775, 0.01573, 0.9775, 0.01573, 0.9775, 0.01573, 0.9775, 0.01573, 0.9775, 0.01573, 0.9775, 0.01573, 0.9775, 0.01573, 0.9775, 0.01573, 0.9775, 0.01573, 0.9775, 0.01573, 0.9775, 0.01573, 0.9775, 0.01573, 0.9775, 0.01573, 0.9775, 0.01573, 0.9775, 0.01573, 0.9775, 0.01573, 0.9775, 0.01573, 0.9775, 0.01573, 0.9775, 0.01573, 0.9775, 0.01573, 0.9775, 0.01573, 0.9775, 0.01573, 0.9775, 0.01573, 0.9775, 0.01573, 0.9775, 0.01573, 0.9775, 0.01573, 0.9775, 0.01573, 0.9775, 0.01573, 0.9775, 0.01573, 0.9775, 0.01573, 0.9775, 0.01573, 0.9775, 0.01573, 0.9775, 0.01573, 0.9775, 0.01573, 0.9775, 0.01573, 0.9775, 0.01573, 0.9775, 0.01573, 0.9775, 0.01573, 0.9775, 0.01573, 0.9775, 0.01573, 0.9775, 0.01573, 0.9775, 0.01573, 0.9775, 0.01573, 0.9775, 0.01573, 0.9775, 0.01573, 0.9775, 0.01573, 0.9775, 0.01573, 0.9775, 0.01573, 0.9775, 0.01573, 0.9775, 0.01573, 0.9775, 0.01573, 0.9775, 0.01573, 0.9775, 0.01573, 0.9775, 0.01573, 0.9775, 0.01573, 0.9775, 0.01573, 0.9775, 0.01573, 0.9775, 0.01573, 0.9775, 0.01573, 0.9775, 0.01573, 0.9775, 0.01573, 0.9775, 0.01573, 0.9775, 0.01573, 0.9775, 0.01573, 0.9775, 0.01573, 0.9775, 0.01573, 0.9775, 0.01573, 0.9775, 0.01573, 0.9775, 0.01573, 0.9775, 0.01573, 0.9775, 0.01573, 0.9775, 0.01573, 0.9775, 0.01573, 0.9775, 0.01573, 0.9775, 0.01573, 0.9775, 0.01573, 0.9775, 0.01573, 0.9775, 0.01573, 0.9775, 0.01573, 0.9775, 0.01573, 0.9775, 0.01573, 0.9775, 0.01573, 0.9775, 0.01573, 0.9775, 0.01573, 0.9775, 0.01573, 0.9775, 0.01573, 0.9775, 0.01573, 0.9775, 0.01573, 0.9775, 0.01573, 0.9775, 0.01573, 0.9775, 0.01573, 0.9775, 0.01573, 0.9775, 0.01573, 0.9775, 0.01573, 0.9775, 0.01573, 0.9775, 0.01573, 0.9775, 0.01573, 0.9775, 0.01573, 0.9775, 0.01573, 0.9775, 0.01573, 0.9775, 0.01573, 0.9775, 0.01968, 0.9609, 0.01968, 0.9609, 0.01968, 0.9609, 0.01968, 0.9609, 0.01968, 0.9609, 0.01968, 0.9609, 0.01968, 0.9609, 0.01968, 0.9609, 0.01573, 0.9775, 0.01573, 0.9775, 0.01573, 0.9775, 0.01573, 0.9775, 0.01573, 0.9775, 0.01573, 0.9775, 0.01573, 0.9775, 0.01573, 0.9775, 0.01573, 0.9775, 0.01573, 0.9775, 0.01573, 0.9775, 0.01573, 0.9775, 0.01573, 0.9775, 0.01573, 0.9775, 0.01573, 0.9775, 0.01573, 0.9775, 0.01573, 0.9775, 0.01573, 0.9775, 0.01573, 0.9775, 0.01573, 0.9775, 0.01573, 0.9775, 0.01573, 0.9775, 0.01573, 0.9775, 0.01573, 0.9775, 0.01573, 0.9775, 0.01573, 0.9775, 0.01573, 0.9775, 0.01573, 0.9775, 0.01573, 0.9775, 0.01573, 0.9775, 0.01573, 0.9775, 0.01573, 0.9775, 0.01573, 0.9775, 0.01573, 0.9775, 0.01573, 0.9775, 0.01573, 0.9775, 0.01573, 0.9775, 0.01573, 0.9775, 0.01573, 0.9775, 0.01573, 0.9775, 0.01573, 0.9775, 0.01573, 0.9775, 0.01573, 0.9775, 0.01573, 0.9775, 0.01573, 0.9775, 0.01573, 0.9775, 0.01573, 0.9775, 0.01573, 0.9775, 0.01573, 0.9775, 0.01573, 0.9775, 0.01573, 0.9775, 0.01573, 0.9775, 0.01573, 0.9775, 0.01573, 0.9775, 0.01573, 0.9775, 0.01573, 0.9775, 0.01573, 0.9775, 0.01573, 0.9775, 0.01573, 0.9775, 0.01573, 0.9775, 0.01573, 0.9775, 0.01573, 0.9775, 0.01573, 0.9775, 0.01573, 0.9775, 0.01573, 0.9775, 0.01573, 0.9775, 0.01573, 0.9775, 0.01573, 0.9775, 0.01573, 0.9775, 0.01573, 0.9775, 0.01573, 0.9775, 0.01573, 0.9775, 0.01573, 0.9775, 0.01573, 0.9775, 0.01573, 0.9775, 0.01573, 0.9775, 0.01573, 0.9775, 0.01573, 0.9775, 0.01573, 0.9775, 0.01573, 0.9775, 0.01573, 0.9775, 0.01573, 0.9775, 0.01573, 0.9775, 0.01573, 0.9775, 0.01573, 0.9775, 0.01573, 0.9775, 0.01573, 0.9775, 0.01573, 0.9775, 0.01573, 0.9775, 0.01573, 0.9775, 0.01573, 0.9775, 0.01573, 0.9775, 0.01573, 0.9775, 0.01573, 0.9775, 0.01573, 0.9775, 0.01573, 0.9775, 0.01573, 0.9775, 0.01573, 0.9775, 0.01573, 0.9775, 0.01573, 0.9775, 0.01573, 0.9775, 0.01573, 0.9775, 0.01573, 0.9775, 0.01573, 0.9775, 0.01573, 0.9775, 0.01573, 0.9775, 0.01573, 0.9775, 0.01573, 0.9775, 0.01573, 0.9775, 0.01573, 0.9775, 0.01573, 0.9775, 0.01573, 0.9775, 0.01573, 0.9775, 0.01573, 0.9775, 0.01573, 0.9775, 0.01573, 0.9775, 0.01573, 0.9775, 0.01573, 0.9775, 0.01573, 0.9775, 0.01573, 0.9775, 0.01573, 0.9775, 0.01573, 0.9775, 0.01573, 0.9775, 0.01573, 0.9775, 0.01573, 0.9775, 0.01573, 0.9775, 0.01573, 0.9775, 0.01573, 0.9775, 0.01573, 0.9775, 0.01573, 0.9775, 0.01573, 0.9775, 0.01573, 0.9775, 0.01573, 0.9775, 0.01573, 0.9775, 0.01573, 0.9775, 0.01573, 0.9775, 0.01573, 0.9775, 0.01573, 0.9775, 0.01573, 0.9775, 0.01573, 0.9775, 0.01573, 0.9775, 0.01573, 0.9775, 0.01573, 0.9775, 0.01573, 0.9775, 0.01573, 0.9775, 0.01573, 0.9775, 0.01573, 0.9775, 0.01573, 0.9775, 0.01573, 0.9775, 0.01573, 0.9775, 0.01573, 0.9775, 0.01573, 0.9775, 0.01573, 0.9775, 0.01573, 0.9775, 0.01573, 0.9775, 0.01573, 0.9775, 0.01573, 0.9775, 0.01573, 0.9775, 0.01573, 0.9775, 0.01573, 0.9775, 0.01573, 0.9775, 0.01573, 0.9775, 0.01573, 0.9775, 0.01573, 0.9775, 0.01573, 0.9775, 0.01573, 0.9775, 0.01573, 0.9775, 0.01573, 0.9775, 0.01573, 0.9775, 0.01573, 0.9775, 0.01573, 0.9775, 0.01573, 0.9775, 0.01573, 0.9775, 0.01573, 0.9775, 0.01573, 0.9775, 0.01573, 0.9775, 0.01573, 0.9775, 0.01573, 0.9775, 0.01573, 0.9775, 0.01573, 0.9775, 0.01573, 0.9775, 0.01573, 0.9775, 0.01573, 0.9775, 0.01573, 0.9775, 0.01573, 0.9775, 0.01573, 0.9775, 0.01573, 0.9775, 0.01573, 0.9775, 0.01573, 0.9775, 0.01573, 0.9775, 0.01573, 0.9775, 0.01573, 0.9775, 0.01573, 0.9775, 0.01573, 0.9775, 0.01573, 0.9775, 0.01573, 0.9775, 0.01573, 0.9775, 0.01573, 0.9775, 0.01573, 0.9775, 0.01573, 0.9775, 0.01573, 0.9775, 0.01573, 0.9775, 0.01573, 0.9775, 0.01573, 0.9775, 0.01573, 0.9775, 0.01573, 0.9775, 0.01573, 0.9775, 0.01573, 0.9775, 0.01573, 0.9775, 0.01573, 0.9775, 0.01573, 0.9775, 0.01573, 0.9775, 0.01573, 0.9775, 0.01573, 0.9775, 0.01573, 0.9775, 0.01573, 0.9775, 0.01573, 0.9775, 0.01573, 0.9775, 0.01573, 0.9775, 0.01573, 0.9775, 0.01573, 0.9775, 0.01573, 0.9775, 0.01573, 0.9775, 0.01573, 0.9775, 0.01573, 0.9775, 0.01573, 0.9775, 0.01573, 0.9775, 0.01573, 0.9775, 0.01573, 0.9775, 0.01573, 0.9775, 0.01573, 0.9775, 0.01573, 0.9775, 0.01573, 0.9775, 0.01573, 0.9775, 0.01573, 0.9775, 0.01573, 0.9775, 0.01573, 0.9775, 0.01573, 0.9775, 0.01573, 0.9775, 0.01573, 0.9775, 0.01573, 0.9775, 0.01573, 0.9775, 0.01573, 0.9775, 0.01573, 0.9775, 0.01573, 0.9775, 0.01573, 0.9775, 0.01573, 0.9775, 0.01573, 0.9775, 0.01573, 0.9775, 0.01573, 0.9775, 0.01573, 0.9775, 0.01573, 0.9775, 0.01573, 0.9775, 0.01573, 0.9775, 0.01573, 0.9775, 0.01573, 0.9775, 0.01573, 0.9775, 0.01573, 0.9775, 0.01573, 0.9775, 0.01573, 0.9775, 0.01573, 0.9775, 0.01573, 0.9775, 0.01573, 0.9775, 0.01573, 0.9775, 0.01573, 0.9775, 0.01573, 0.9775, 0.01573, 0.9775, 0.01573, 0.9775, 0.01573, 0.9775, 0.01573, 0.9775, 0.01573, 0.9775, 0.01573, 0.9775, 0.01573, 0.9775, 0.01573, 0.9775, 0.01573, 0.9775, 0.01573, 0.9775, 0.01573, 0.9775, 0.01573, 0.9775, 0.01573, 0.9775, 0.01573, 0.9775, 0.01573, 0.9775, 0.01573, 0.9775, 0.01573, 0.9775, 0.01573, 0.9775, 0.01573, 0.9775, 0.01573, 0.9775, 0.01573, 0.9775, 0.01573, 0.9775, 0.01573, 0.9775, 0.01573, 0.9775, 0.01573, 0.9775, 0.01573, 0.9775, 0.01573, 0.9775, 0.01573, 0.9775, 0.01573, 0.9775, 0.01573, 0.9775, 0.01573, 0.9775, 0.01573, 0.9775, 0.01573, 0.9775, 0.01573, 0.9775, 0.01573, 0.9775, 0.01573, 0.9775, 0.01573, 0.9775, 0.01573, 0.9775, 0.01573, 0.9775, 0.01573, 0.9775, 0.01573, 0.9775, 0.01573, 0.9775, 0.01573, 0.9775, 0.01573, 0.9775, 0.01573, 0.9775, 0.01573, 0.9775, 0.01573, 0.9775, 0.01573, 0.9775, 0.01573, 0.9775, 0.01573, 0.9775, 0.01573, 0.9775, 0.01573, 0.9775, 0.01573, 0.9775, 0.01573, 0.9775, 0.01573, 0.9775, 0.01573, 0.9775, 0.01573, 0.9775, 0.01573, 0.9775, 0.01573, 0.9775, 0.01573, 0.9775, 0.01573, 0.9775, 0.01573, 0.9775, 0.01573, 0.9775, 0.01573, 0.9775, 0.01573, 0.9775, 0.01573, 0.9775, 0.01573, 0.9775, 0.01573, 0.9775, 0.01573, 0.9775, 0.01573, 0.9775, 0.01573, 0.9775, 0.01573, 0.9775, 0.01573, 0.9775, 0.01573, 0.9775, 0.01573, 0.9775, 0.01573, 0.9775, 0.01573, 0.9775, 0.01573, 0.9775, 0.01573, 0.9775, 0.01573, 0.9775, 0.01573, 0.9775, 0.01573, 0.9775, 0.01573, 0.9775, 0.01573, 0.9775, 0.01573, 0.9775, 0.01573, 0.9775, 0.01573, 0.9775, 0.01573, 0.9775, 0.01573, 0.9775, 0.01573, 0.9775, 0.01573, 0.9775, 0.01573, 0.9775, 0.01573, 0.9775, 0.01573, 0.9775, 0.01573, 0.9775, 0.01573, 0.9775, 0.01573, 0.9775, 0.01573, 0.9775, 0.01573, 0.9775, 0.01573, 0.9775, 0.01573, 0.9775, 0.01573, 0.9775, 0.01573, 0.9775, 0.01573, 0.9775, 0.01573, 0.9775, 0.01573, 0.9775, 0.01573, 0.9775, 0.01573, 0.9775, 0.01573, 0.9775, 0.01573, 0.9775, 0.01573, 0.9775, 0.01573, 0.9775, 0.01573, 0.9775, 0.01573, 0.9775, 0.01573, 0.9775, 0.01573, 0.9775, 0.01573, 0.9775, 0.01573, 0.9775, 0.01573, 0.9775, 0.01573, 0.9775, 0.01573, 0.9775, 0.01573, 0.9775, 0.01573, 0.9775, 0.01573, 0.9775, 0.01573, 0.9775, 0.01573, 0.9775, 0.01573, 0.9775, 0.01573, 0.9775, 0.01573, 0.9775, 0.01573, 0.9775, 0.01573, 0.9775, 0.01573, 0.9775, 0.01573, 0.9775, 0.01573, 0.9775, 0.01573, 0.9775, 0.01573, 0.9775, 0.01573, 0.9775, 0.01573, 0.9775, 0.01573, 0.9775, 0.01573, 0.9775, 0.01573, 0.9775, 0.01573, 0.9775, 0.01573, 0.9775, 0.01573, 0.9775, 0.01573, 0.9775, 0.01573, 0.9775, 0.01573, 0.9775, 0.01573, 0.9775, 0.01573, 0.9775, 0.01573, 0.9775, 0.01573, 0.9775, 0.01573, 0.9775, 0.01573, 0.9775, 0.01573, 0.9775, 0.01573, 0.9775, 0.01573, 0.9775, 0.01573, 0.9775, 0.01573, 0.9775, 0.01573, 0.9775, 0.01573, 0.9775, 0.01573, 0.9775, 0.01573, 0.9775, 0.01573, 0.9775, 0.01573, 0.9775, 0.01573, 0.9775, 0.01573, 0.9775, 0.01573, 0.9775, 0.01573, 0.9775, 0.01573, 0.9775, 0.01573, 0.9775, 0.01573, 0.9775, 0.01573, 0.9775, 0.01573, 0.9775, 0.01573, 0.9775, 0.01573, 0.9775, 0.01573, 0.9775, 0.01573, 0.9775, 0.01573, 0.9775, 0.01573, 0.9775, 0.01573, 0.9775, 0.01573, 0.9775, 0.01573, 0.9775, 0.01573, 0.9775, 0.01573, 0.9775, 0.01573, 0.9775, 0.01573, 0.9775, 0.01573, 0.9775, 0.01573, 0.9775, 0.01573, 0.9775, 0.01573, 0.9775, 0.01573, 0.9775, 0.01573, 0.9775, 0.01573, 0.9775, 0.01573, 0.9775, 0.01573, 0.9775, 0.01573, 0.9775, 0.01573, 0.9775, 0.01573, 0.9775, 0.01573, 0.9775, 0.01573, 0.9775, 0.01573, 0.9775, 0.01573, 0.9775, 0.01573, 0.9775, 0.01573, 0.9775, 0.01573, 0.9775, 0.01573, 0.9775, 0.01573, 0.9775, 0.01573, 0.9775, 0.01573, 0.9775, 0.01573, 0.9775, 0.01573, 0.9775, 0.01573, 0.9775, 0.01573, 0.9775, 0.01573, 0.9775, 0.01573, 0.9775, 0.01573, 0.9775, 0.01573, 0.9775, 0.01573, 0.9775, 0.01573, 0.9775, 0.01573, 0.9775, 0.01573, 0.9775, 0.01573, 0.9775, 0.01573, 0.9775, 0.01573, 0.9775, 0.01573, 0.9775, 0.01573, 0.9775, 0.01573, 0.9775, 0.01573, 0.9775, 0.01573, 0.9775, 0.01573, 0.9775, 0.01573, 0.9775, 0.01573, 0.9775, 0.01573, 0.9775, 0.01573, 0.9775, 0.01573, 0.9775, 0.01573, 0.9775, 0.01573, 0.9775, 0.01573, 0.9775, 0.01573, 0.9775, 0.01573, 0.9775, 0.01573, 0.9775, 0.01573, 0.9775, 0.01573, 0.9775, 0.01573, 0.9775, 0.01573, 0.9775, 0.01573, 0.9775, 0.01573, 0.9775, 0.01573, 0.9775, 0.01573, 0.9775, 0.01573, 0.9775, 0.01573, 0.9775, 0.01573, 0.9775, 0.01573, 0.9775, 0.01573, 0.9775, 0.01573, 0.9775, 0.01573, 0.9775, 0.01573, 0.9775, 0.01573, 0.9775, 0.01573, 0.9775, 0.01573, 0.9775, 0.01573, 0.9775, 0.01573, 0.9775, 0.01573, 0.9775, 0.01573, 0.9775, 0.01573, 0.9775, 0.01573, 0.9775, 0.01573, 0.9775, 0.01573, 0.9775, 0.01573, 0.9775, 0.01573, 0.9775, 0.01573, 0.9775, 0.01573, 0.9775, 0.01573, 0.9775, 0.01573, 0.9775, 0.01573, 0.9775, 0.01573, 0.9775, 0.01573, 0.9775, 0.01573, 0.9775, 0.01573, 0.9775, 0.01573, 0.9775, 0.01573, 0.9775, 0.01573, 0.9775, 0.01573, 0.9775, 0.01573, 0.9775, 0.01573, 0.9775, 0.01573, 0.9775, 0.01573, 0.9775, 0.01573, 0.9775, 0.01573, 0.9775, 0.01573, 0.9775, 0.01573, 0.9775, 0.01573, 0.9775, 0.01573, 0.9775, 0.01573, 0.9775, 0.01573, 0.9775, 0.01573, 0.9775, 0.01573, 0.9775, 0.01573, 0.9775, 0.01573, 0.9775, 0.01573, 0.9775, 0.01573, 0.9775, 0.01573, 0.9775, 0.01573, 0.9775, 0.01573, 0.9775, 0.01573, 0.9775, 0.01573, 0.9775, 0.01573, 0.9775, 0.01573, 0.9775, 0.01573, 0.9775, 0.01573, 0.9775, 0.01573, 0.9775, 0.01573, 0.9775, 0.01573, 0.9775, 0.01573, 0.9775, 0.01573, 0.9775, 0.01573, 0.9775, 0.01573, 0.9775, 0.01573, 0.9775, 0.01573, 0.9775, 0.01573, 0.9775, 0.01573, 0.9775, 0.01573, 0.9775, 0.01573, 0.9775, 0.01573, 0.9775, 0.01573, 0.9775, 0.01573, 0.9775, 0.01573, 0.9775, 0.01573, 0.9775, 0.01573, 0.9775, 0.01573, 0.9775, 0.01573, 0.9775, 0.01573, 0.9775, 0.01573, 0.9775, 0.01573, 0.9775, 0.01573, 0.9775, 0.01573, 0.9775, 0.01573, 0.9775, 0.01573, 0.9775, 0.01573, 0.9775, 0.01573, 0.9775, 0.01573, 0.9775, 0.01573, 0.9775, 0.01573, 0.9775, 0.01573, 0.9775, 0.01573, 0.9775, 0.01573, 0.9775, 0.01573, 0.9775, 0.01573, 0.9775, 0.01573, 0.9775, 0.01573, 0.9775, 0.01573, 0.9775, 0.01573, 0.9775, 0.01573, 0.9775, 0.01573, 0.9775, 0.01573, 0.9775, 0.01573, 0.9775, 0.01573, 0.9775, 0.01573, 0.9775, 0.01573, 0.9775, 0.01573, 0.9775, 0.01573, 0.9775, 0.01573, 0.9775, 0.01573, 0.9775, 0.01573, 0.9775, 0.01573, 0.9775, 0.01573, 0.9775, 0.01573, 0.9775, 0.01573, 0.9775, 0.01573, 0.9775, 0.01573, 0.9775, 0.01573, 0.9775, 0.01573, 0.9775, 0.01573, 0.9775, 0.01573, 0.9775, 0.01573, 0.9775, 0.01573, 0.9775, 0.01573, 0.9775, 0.01573, 0.9775, 0.01573, 0.9775, 0.01573, 0.9775, 0.01573, 0.9775, 0.01573, 0.9775, 0.01573, 0.9775, 0.01573, 0.9775, 0.01573, 0.9775, 0.01573, 0.9775, 0.01573, 0.9775, 0.01573, 0.9775, 0.01573, 0.9775, 0.01573, 0.9775, 0.01573, 0.9775, 0.01573, 0.9775, 0.01573, 0.9775, 0.01573, 0.9775, 0.01573, 0.9775, 0.01573, 0.9775, 0.01573, 0.9775, 0.01573, 0.9775, 0.01573, 0.9775, 0.01573, 0.9775, 0.01573, 0.9775, 0.01573, 0.9775, 0.01573, 0.9775, 0.01573, 0.9775, 0.01573, 0.9775, 0.01573, 0.9775, 0.01573, 0.9775, 0.01573, 0.9775, 0.01573, 0.9775, 0.01573, 0.9775, 0.01573, 0.9775, 0.01573, 0.9775, 0.01573, 0.9775, 0.01573, 0.9775, 0.01573, 0.9775, 0.01573, 0.9775, 0.01573, 0.9775, 0.01573, 0.9775, 0.01573, 0.9775, 0.01573, 0.9775, 0.01573, 0.9775, 0.01573, 0.9775, 0.01573, 0.9775, 0.01573, 0.9775, 0.01573, 0.9775, 0.01573, 0.9775, 0.01573, 0.9775, 0.01573, 0.9775, 0.01573, 0.9775, 0.01573, 0.9775, 0.01573, 0.9775, 0.01573, 0.9775, 0.01573, 0.9775, 0.01573, 0.9775, 0.01573, 0.9775, 0.01573, 0.9775, 0.01573, 0.9775, 0.01573, 0.9775, 0.01573, 0.9775, 0.01573, 0.9775, 0.01573, 0.9775, 0.01573, 0.9775, 0.01573, 0.9775, 0.01573, 0.9775, 0.01573, 0.9775, 0.01573, 0.9775, 0.01573, 0.9775, 0.01573, 0.9775, 0.01573, 0.9775, 0.01573, 0.9775, 0.01573, 0.9775, 0.01573, 0.9775, 0.01573, 0.9775, 0.01573, 0.9775, 0.01573, 0.9775, 0.01573, 0.9775, 0.01573, 0.9775, 0.01573, 0.9775, 0.01573, 0.9775, 0.01573, 0.9775, 0.01573, 0.9775, 0.01573, 0.9775, 0.01573, 0.9775, 0.01573, 0.9775, 0.01573, 0.9775, 0.01573, 0.9775, 0.01573, 0.9775, 0.01573, 0.9775, 0.01573, 0.9775, 0.01573, 0.9775, 0.01573, 0.9775, 0.01573, 0.9775, 0.01573, 0.9775, 0.01573, 0.9775, 0.01573, 0.9775, 0.01573, 0.9775, 0.01573, 0.9775, 0.01573, 0.9775, 0.01573, 0.9775, 0.01573, 0.9775, 0.01573, 0.9775, 0.01573, 0.9775, 0.01573, 0.9775, 0.01573, 0.9775, 0.01573, 0.9775, 0.01573, 0.9775, 0.01573, 0.9775, 0.01573, 0.9775, 0.01573, 0.9775, 0.01573, 0.9775, 0.01573, 0.9775, 0.01573, 0.9775, 0.01573, 0.9775, 0.01573, 0.9775, 0.01573, 0.9775, 0.01573, 0.9775, 0.01573, 0.9775, 0.01573, 0.9775, 0.01573, 0.9775, 0.01573, 0.9775, 0.01573, 0.9775, 0.01573, 0.9775, 0.01573, 0.9775, 0.01573, 0.9775, 0.01573, 0.9775, 0.01573, 0.9775, 0.01573, 0.9775, 0.01573, 0.9775, 0.01573, 0.9775, 0.01573, 0.9775, 0.01573, 0.9775, 0.01573, 0.9775, 0.01573, 0.9775, 0.01573, 0.9775, 0.01573, 0.9775, 0.01573, 0.9775, 0.01573, 0.9775, 0.01573, 0.9775, 0.01573, 0.9775, 0.01573, 0.9775, 0.01573, 0.9775, 0.01573, 0.9775, 0.01573, 0.9775, 0.01573, 0.9775, 0.01573, 0.9775, 0.01573, 0.9775, 0.01573, 0.9775, 0.01573, 0.9775, 0.01573, 0.9775, 0.01573, 0.9775, 0.01573, 0.9775, 0.01573, 0.9775, 0.01573, 0.9775, 0.01573, 0.9775, 0.01573, 0.9775, 0.01573, 0.9775, 0.01573, 0.9775, 0.01573, 0.9775, 0.01573, 0.9775, 0.01573, 0.9775, 0.01573, 0.9775, 0.01573, 0.9775, 0.01573, 0.9775, 0.01573, 0.9775, 0.01573, 0.9775, 0.01573, 0.9775, 0.01573, 0.9775, 0.01573, 0.9775, 0.01573, 0.9775, 0.01573, 0.9775, 0.01573, 0.9775, 0.01573, 0.9775, 0.01573, 0.9775, 0.01573, 0.9775, 0.01573, 0.9775, 0.01573, 0.9775, 0.01573, 0.9775, 0.01573, 0.9775, 0.01573, 0.9775, 0.01573, 0.9775, 0.01573, 0.9775, 0.01573, 0.9775, 0.01573, 0.9775, 0.01573, 0.9775, 0.01573, 0.9775, 0.01573, 0.9775, 0.01573, 0.9775, 0.01573, 0.9775, 0.01573, 0.9775, 0.01573, 0.9775, 0.01573, 0.9775, 0.01573, 0.9775, 0.01573, 0.9775, 0.01573, 0.9775, 0.01573, 0.9775, 0.01573, 0.9775, 0.01573, 0.9775, 0.01573, 0.9775, 0.01573, 0.9775, 0.01573, 0.9775, 0.01573, 0.9775, 0.01573, 0.9775, 0.01573, 0.9775, 0.01573, 0.9775, 0.01573, 0.9775, 0.01573, 0.9775, 0.01573, 0.9775, 0.01573, 0.9775, 0.01573, 0.9775, 0.01573, 0.9775, 0.01573, 0.9775, 0.01573, 0.9775, 0.01573, 0.9775, 0.01573, 0.9775, 0.01573, 0.9775, 0.01573, 0.9775, 0.01573, 0.9775, 0.01573, 0.9775, 0.01573, 0.9775, 0.01573, 0.9775, 0.01573, 0.9775, 0.01573, 0.9775, 0.01573, 0.9775, 0.01573, 0.9775, 0.01573, 0.9775, 0.01573, 0.9775, 0.01573, 0.9775, 0.01573, 0.9775, 0.01573, 0.9775, 0.01573, 0.9775, 0.01573, 0.9775, 0.01573, 0.9775, 0.01573, 0.9775, 0.01573, 0.9775, 0.01573, 0.9775, 0.01573, 0.9775, 0.01573, 0.9775, 0.01573, 0.9775, 0.01573, 0.9775, 0.01573, 0.9775, 0.01573, 0.9775, 0.01573, 0.9775, 0.01573, 0.9775, 0.01573, 0.9775, 0.01573, 0.9775, 0.01573, 0.9775, 0.01573, 0.9775, 0.01573, 0.9775, 0.01573, 0.9775, 0.01573, 0.9775, 0.01573, 0.9775, 0.01573, 0.9775, 0.01573, 0.9775, 0.01573, 0.9775, 0.01573, 0.9775, 0.01573, 0.9775, 0.01573, 0.9775, 0.01573, 0.9775, 0.01573, 0.9775, 0.01573, 0.9775, 0.01573, 0.9775, 0.01573, 0.9775, 0.01573, 0.9775, 0.01573, 0.9775, 0.01573, 0.9775, 0.01573, 0.9775, 0.01573, 0.9775, 0.01573, 0.9775, 0.01573, 0.9775, 0.01573, 0.9775, 0.01573, 0.9775, 0.01573, 0.9775, 0.01573, 0.9775, 0.01573, 0.9775, 0.01573, 0.9775, 0.01573, 0.9775, 0.01573, 0.9775, 0.01573, 0.9775, 0.01573, 0.9775, 0.01573, 0.9775, 0.01573, 0.9775, 0.01573, 0.9775, 0.01573, 0.9775, 0.01573, 0.9775, 0.01573, 0.9775, 0.01573, 0.9775, 0.01573, 0.9775, 0.01573, 0.9775, 0.01573, 0.9775, 0.01573, 0.9775, 0.01573, 0.9775, 0.01573, 0.9775, 0.01573, 0.9775, 0.01573, 0.9775, 0.01573, 0.9775, 0.01573, 0.9775, 0.01573, 0.9775, 0.01573, 0.9775, 0.01573, 0.9775, 0.01573, 0.9775, 0.01573, 0.9775, 0.01573, 0.9775, 0.01573, 0.9775, 0.01573, 0.9775, 0.01573, 0.9775, 0.01573, 0.9775, 0.01573, 0.9775, 0.01573, 0.9775, 0.01573, 0.9775, 0.01573, 0.9775, 0.01573, 0.9775, 0.01573, 0.9775, 0.01573, 0.9775, 0.01573, 0.9775, 0.01573, 0.9775, 0.01573, 0.9775, 0.01573, 0.9775, 0.01573, 0.9775, 0.01573, 0.9775, 0.01573, 0.9775, 0.01573, 0.9775, 0.01573, 0.9775, 0.01573, 0.9775, 0.01573, 0.9775, 0.01573, 0.9775, 0.01573, 0.9775, 0.01573, 0.9775, 0.01573, 0.9775, 0.01573, 0.9775, 0.01573, 0.9775, 0.01573, 0.9775, 0.01573, 0.9775, 0.01573, 0.9775, 0.01573, 0.9775, 0.01573, 0.9775, 0.01573, 0.9775, 0.01573, 0.9775, 0.01573, 0.9775, 0.01573, 0.9775, 0.01573, 0.9775, 0.01573, 0.9775, 0.01573, 0.9775, 0.01573, 0.9775, 0.01573, 0.9775, 0.01573, 0.9775, 0.01573, 0.9775, 0.01573, 0.9775, 0.01573, 0.9775, 0.01573, 0.9775, 0.01573, 0.9775, 0.01573, 0.9775, 0.01573, 0.9775, 0.01573, 0.9775, 0.01573, 0.9775, 0.01573, 0.9775, 0.01573, 0.9775, 0.01573, 0.9775, 0.01573, 0.9775, 0.01573, 0.9775, 0.01573, 0.9775, 0.01573, 0.9775, 0.01573, 0.9775, 0.01573, 0.9775, 0.01573, 0.9775, 0.01573, 0.9775, 0.01573, 0.9775, 0.01573, 0.9775, 0.01573, 0.9775, 0.01573, 0.9775, 0.01573, 0.9775, 0.01573, 0.9775, 0.01573, 0.9775, 0.01573, 0.9775, 0.01573, 0.9775, 0.01573, 0.9775, 0.01573, 0.9775, 0.01573, 0.9775, 0.01573, 0.9775, 0.01573, 0.9775, 0.01573, 0.9775, 0.01573, 0.9775, 0.01573, 0.9775, 0.01573, 0.9775, 0.01573, 0.9775, 0.01573, 0.9775, 0.01573, 0.9775, 0.01573, 0.9775, 0.01573, 0.9775, 0.01573, 0.9775, 0.01573, 0.9775, 0.01573, 0.9775, 0.01573, 0.9775, 0.01573, 0.9775, 0.01573, 0.9775, 0.01573, 0.9775, 0.01573, 0.9775, 0.01573, 0.9775, 0.01573, 0.9775, 0.01573, 0.9775, 0.01573, 0.9775, 0.01573, 0.9775, 0.01573, 0.9775, 0.01573, 0.9775, 0.01573, 0.9775, 0.01573, 0.9775, 0.01573, 0.9775, 0.01573, 0.9775, 0.01573, 0.9775, 0.01573, 0.9775, 0.01573, 0.9775, 0.01573, 0.9775, 0.01573, 0.9775, 0.01573, 0.9775, 0.01573, 0.9775, 0.01573, 0.9775, 0.01573, 0.9775, 0.01573, 0.9775, 0.01573, 0.9775, 0.01573, 0.9775, 0.01573, 0.9775, 0.01573, 0.9775, 0.01573, 0.9775, 0.01573, 0.9775, 0.01573, 0.9775, 0.01573, 0.9775, 0.01573, 0.9775, 0.01573, 0.9775, 0.01573, 0.9775, 0.01573, 0.9775, 0.01573, 0.9775, 0.01573, 0.9775, 0.01573, 0.9775, 0.01573, 0.9775, 0.01573, 0.9775, 0.01573, 0.9775, 0.01573, 0.9775, 0.01573, 0.9775, 0.01573, 0.9775, 0.01573, 0.9775, 0.01573, 0.9775, 0.01573, 0.9775, 0.01573, 0.9775, 0.01573, 0.9775, 0.01573, 0.9775, 0.01573, 0.9775, 0.01573, 0.9775, 0.01573, 0.9775, 0.01573, 0.9775, 0.01573, 0.9775, 0.01573, 0.9775, 0.01573, 0.9775, 0.01573, 0.9775, 0.01573, 0.9775, 0.01573, 0.9775, 0.01573, 0.9775, 0.01573, 0.9775, 0.01573, 0.9775, 0.01573, 0.9775, 0.01573, 0.9775, 0.01573, 0.9775, 0.01573, 0.9775, 0.01573, 0.9775, 0.01573, 0.9775, 0.01573, 0.9775, 0.01573, 0.9775, 0.01573, 0.9775, 0.01573, 0.9775, 0.01573, 0.9775, 0.01573, 0.9775, 0.01573, 0.9775, 0.01573, 0.9775, 0.01573, 0.9775, 0.01573, 0.9775, 0.01573, 0.9775, 0.01573, 0.9775, 0.01573, 0.9775, 0.01573, 0.9775, 0.01573, 0.9775, 0.01573, 0.9775, 0.01573, 0.9775, 0.01573, 0.9775, 0.01573, 0.9775, 0.01573, 0.9775, 0.01573, 0.9775, 0.01573, 0.9775, 0.01573, 0.9775, 0.01573, 0.9775, 0.01573, 0.9775, 0.01573, 0.9775, 0.01573, 0.9775, 0.01573, 0.9775, 0.01573, 0.9775, 0.01573, 0.9775, 0.01573, 0.9775, 0.01573, 0.9775, 0.01573, 0.9775, 0.01573, 0.9775, 0.01573, 0.9775, 0.01573, 0.9775, 0.01573, 0.9775, 0.01573, 0.9775, 0.01573, 0.9775, 0.01573, 0.9775, 0.01573, 0.9775, 0.01573, 0.9775, 0.01573, 0.9775, 0.01573, 0.9775, 0.01573, 0.9775, 0.01573, 0.9775, 0.01573, 0.9775, 0.01573, 0.9775, 0.01573, 0.9775, 0.01573, 0.9775, 0.01573, 0.9775, 0.01573, 0.9775, 0.01573, 0.9775, 0.01573, 0.9775, 0.01573, 0.9775, 0.01573, 0.9775, 0.01573, 0.9775, 0.01573, 0.9775, 0.01573, 0.9775, 0.01573, 0.9775, 0.01573, 0.9775, 0.01573, 0.9775, 0.01573, 0.9775, 0.01573, 0.9775, 0.01573, 0.9775, 0.01573, 0.9775, 0.01573, 0.9775, 0.01573, 0.9775, 0.01573, 0.9775, 0.01573, 0.9775, 0.01573, 0.9775, 0.01573, 0.9775, 0.01573, 0.9775, 0.01573, 0.9775, 0.01573, 0.9775, 0.01573, 0.9775, 0.01573, 0.9775, 0.01573, 0.9775, 0.01573, 0.9775, 0.01573, 0.9775, 0.01573, 0.9775, 0.01573, 0.9775, 0.01573, 0.9775, 0.01968, 0.9609, 0.01968, 0.9609, 0.01968, 0.9609, 0.01968, 0.9609, 0.01968, 0.9609, 0.01968, 0.9609, 0.01968, 0.9609, 0.01968, 0.9609, 0.01968, 0.9609, 0.01968, 0.9609, 0.01968, 0.9609, 0.01968, 0.9609, 0.01968, 0.9609, 0.01968, 0.9609, 0.01968, 0.9609, 0.01968, 0.9609, 0.01968, 0.9609, 0.01968, 0.9609, 0.01968, 0.9609, 0.01968, 0.9609, 0.01968, 0.9609, 0.01968, 0.9609, 0.01968, 0.9609, 0.01968, 0.9609, 0.01968, 0.9609, 0.01968, 0.9609, 0.01968, 0.9609, 0.01968, 0.9609, 0.01968, 0.9609, 0.01968, 0.9609, 0.01968, 0.9609, 0.01968, 0.9609, 0.01968, 0.9609, 0.01968, 0.9609, 0.01968, 0.9609, 0.01968, 0.9609, 0.01968, 0.9609, 0.01968, 0.9609, 0.01968, 0.9609, 0.01968, 0.9609, 0.01968, 0.9609, 0.01968, 0.9609, 0.01968, 0.9609, 0.01968, 0.9609, 0.01968, 0.9609, 0.01968, 0.9609, 0.01968, 0.9609, 0.01968, 0.9609, 0.01968, 0.9609, 0.01968, 0.9609, 0.01968, 0.9609, 0.01968, 0.9609, 0.01968, 0.9609, 0.01968, 0.9609, 0.01968, 0.9609, 0.01968, 0.9609, 0.01968, 0.9609, 0.01968, 0.9609, 0.01968, 0.9609, 0.01968, 0.9609, 0.01968, 0.9609, 0.01968, 0.9609, 0.01968, 0.9609, 0.01968, 0.9609, 0.01968, 0.9609, 0.01968, 0.9609, 0.01968, 0.9609, 0.01968, 0.9609, 0.01968, 0.9609, 0.01968, 0.9609, 0.01968, 0.9609, 0.01968, 0.9609, 0.01968, 0.9609, 0.01968, 0.9609, 0.01968, 0.9609, 0.01968, 0.9609, 0.01968, 0.9609, 0.01968, 0.9609, 0.01934, 0.05537, 0.01934, 0.05537, 0.01934, 0.05537, 0.01934, 0.05537, 0.01934, 0.05537, 0.01934, 0.05537, 0.01934, 0.05537, 0.01934, 0.05537, 0.01934, 0.05537, 0.01934, 0.05537, 0.01934, 0.05537, 0.01934, 0.05537, 0.01934, 0.05537, 0.01934, 0.05537, 0.01934, 0.05537, 0.01934, 0.05537, 0.01934, 0.05537, 0.01934, 0.05537, 0.01934, 0.05537, 0.01934, 0.05537, 0.01938, 0.9511, 0.01938, 0.9511, 0.01938, 0.9511, 0.01938, 0.9511, 0.01938, 0.9511, 0.01938, 0.9511, 0.01938, 0.9511, 0.01938, 0.9511, 0.01938, 0.9511, 0.01938, 0.9511, 0.01938, 0.9511, 0.01938, 0.9511, 0.01938, 0.9511, 0.01938, 0.9511, 0.01938, 0.9511, 0.01938, 0.9511, 0.01938, 0.9511, 0.01938, 0.9511, 0.01938, 0.9511, 0.01938, 0.9511, 0.01938, 0.9511, 0.01938, 0.9511, 0.01938, 0.9511, 0.01938, 0.9511, 0.01938, 0.9511, 0.01938, 0.9511, 0.01938, 0.9511, 0.01938, 0.9511, 0.01938, 0.9511, 0.01938, 0.9511, 0.01938, 0.9511, 0.01938, 0.9511, 0.01938, 0.9511, 0.01938, 0.9511, 0.01938, 0.9511, 0.01938, 0.9511, 0.01938, 0.9511, 0.01938, 0.9511, 0.01938, 0.9511, 0.01938, 0.9511, 0.01938, 0.9511, 0.01938, 0.9511, 0.01938, 0.9511, 0.01938, 0.9511, 0.01938, 0.9511, 0.01938, 0.9511, 0.01938, 0.9511, 0.01938, 0.9511, 0.01938, 0.9511, 0.01938, 0.9511, 0.01938, 0.9511, 0.01938, 0.9511, 0.01938, 0.9511, 0.01938, 0.9511, 0.01938, 0.9511, 0.01938, 0.9511, 0.01938, 0.9511, 0.01938, 0.9511, 0.01938, 0.9511, 0.01938, 0.9511, 0.01938, 0.9511, 0.01938, 0.9511, 0.01938, 0.9511, 0.01938, 0.9511, 0.01938, 0.9511, 0.01938, 0.9511, 0.01938, 0.9511, 0.01938, 0.9511, 0.01938, 0.9511, 0.01938, 0.9511, 0.01938, 0.9511, 0.01938, 0.9511, 0.01938, 0.9511, 0.01938, 0.9511, 0.01938, 0.9511, 0.01938, 0.9511, 0.01938, 0.9511, 0.01938, 0.9511, 0.01938, 0.9511, 0.01938, 0.9511, 0.01938, 0.9511, 0.01938, 0.9511, 0.01584, 0.04553, 0.01584, 0.04553, 0.01584, 0.04553, 0.01584, 0.04553, 0.01584, 0.04553, 0.01584, 0.04553, 0.01584, 0.04553, 0.01584, 0.04553, 0.01584, 0.04553, 0.01584, 0.04553, 0.01584, 0.04553, 0.01584, 0.04553, 0.01584, 0.04553, 0.01584, 0.04553, 0.01584, 0.04553, 0.01584, 0.04553, 0.01584, 0.04553, 0.01584, 0.04553, 0.01584, 0.04553, 0.01584, 0.04553, 0.01584, 0.04553, 0.01584, 0.04553, 0.01584, 0.04553, 0.01584, 0.04553, 0.01584, 0.04553, 0.01584, 0.04553, 0.01584, 0.04553, 0.01584, 0.04553, 0.01584, 0.04553, 0.01584, 0.04553, 0.01584, 0.04553, 0.01584, 0.04553, 0.01584, 0.04553, 0.01584, 0.04553, 0.01584, 0.04553, 0.01584, 0.04553, 0.01584, 0.04553, 0.01584, 0.04553, 0.01584, 0.04553, 0.01584, 0.04553, 0.01584, 0.04553, 0.01584, 0.04553, 0.01584, 0.04553, 0.01584, 0.04553, 0.01584, 0.04553, 0.01584, 0.04553, 0.01584, 0.04553, 0.01584, 0.04553, 0.01584, 0.04553, 0.01584, 0.04553, 0.01584, 0.04553, 0.01584, 0.04553, 0.01584, 0.04553, 0.01584, 0.04553, 0.01584, 0.04553, 0.01584, 0.04553, 0.01584, 0.04553, 0.01584, 0.04553, 0.01584, 0.04553, 0.01584, 0.04553, 0.01584, 0.04553, 0.01584, 0.04553, 0.01584, 0.04553, 0.01584, 0.04553, 0.01584, 0.04553, 0.01584, 0.04553, 0.01584, 0.04553, 0.01584, 0.04553, 0.01584, 0.04553, 0.01584, 0.04553, 0.01584, 0.04553, 0.01584, 0.04553, 0.01584, 0.04553, 0.01584, 0.04553, 0.01584, 0.04553, 0.01584, 0.04553, 0.01584, 0.04553, 0.01584, 0.04553, 0.01584, 0.04553, 0.01584, 0.04553, 0.01584, 0.04553, 0.01584, 0.04553, 0.01584, 0.04553, 0.01584, 0.04553, 0.01584, 0.04553, 0.01584, 0.04553, 0.01584, 0.04553, 0.01584, 0.04553, 0.01584, 0.04553, 0.01584, 0.04553, 0.01584, 0.04553, 0.01584, 0.04553, 0.01584, 0.04553, 0.01584, 0.04553, 0.01584, 0.04553, 0.01584, 0.04553, 0.01584, 0.04553, 0.01584, 0.04553, 0.01584, 0.04553, 0.01584, 0.04553, 0.01584, 0.04553, 0.01584, 0.04553, 0.01584, 0.04553, 0.01584, 0.04553, 0.01584, 0.04553, 0.01584, 0.04553, 0.01584, 0.04553, 0.01584, 0.04553, 0.01584, 0.04553, 0.01584, 0.04553, 0.01584, 0.04553, 0.01584, 0.04553, 0.01584, 0.04553, 0.01584, 0.04553, 0.01584, 0.04553, 0.01584, 0.04553, 0.01584, 0.04553, 0.01584, 0.04553, 0.01584, 0.04553, 0.01584, 0.04553, 0.01584, 0.04553, 0.01584, 0.04553, 0.01584, 0.04553, 0.01584, 0.04553, 0.01584, 0.04553, 0.01584, 0.04553, 0.01584, 0.04553, 0.01584, 0.04553, 0.01584, 0.04553, 0.01584, 0.04553, 0.01584, 0.04553, 0.01584, 0.04553, 0.01584, 0.04553, 0.01584, 0.04553, 0.01584, 0.04553, 0.01584, 0.04553, 0.01584, 0.04553, 0.01584, 0.04553, 0.01584, 0.04553, 0.01584, 0.04553, 0.01584, 0.04553, 0.01584, 0.04553, 0.01584, 0.04553, 0.01584, 0.04553, 0.01584, 0.04553, 0.01584, 0.04553, 0.01584, 0.04553, 0.01968, 0.9609, 0.01968, 0.9609, 0.01968, 0.9609, 0.01968, 0.9609, 0.01968, 0.9609, 0.01968, 0.9609, 0.01968, 0.9609, 0.01968, 0.9609, 0.01968, 0.9609, 0.01968, 0.9609, 0.01968, 0.9609, 0.01968, 0.9609, 0.01968, 0.9609, 0.01968, 0.9609, 0.01968, 0.9609, 0.01968, 0.9609, 0.01968, 0.9609, 0.01968, 0.9609, 0.01968, 0.9609, 0.01968, 0.9609, 0.01968, 0.9609, 0.01968, 0.9609, 0.01968, 0.9609, 0.01968, 0.9609, 0.01968, 0.9609, 0.01968, 0.9609, 0.01968, 0.9609, 0.01968, 0.9609, 0.01968, 0.9609, 0.01968, 0.9609, 0.01968, 0.9609, 0.01968, 0.9609, 0.01968, 0.9609, 0.01968, 0.9609, 0.01968, 0.9609, 0.01968, 0.9609, 0.01968, 0.9609, 0.01968, 0.9609, 0.01968, 0.9609, 0.01968, 0.9609, 0.01968, 0.9609, 0.01968, 0.9609, 0.01968, 0.9609, 0.01968, 0.9609, 0.01968, 0.9609, 0.01968, 0.9609, 0.01968, 0.9609, 0.01968, 0.9609, 0.01968, 0.9609, 0.01968, 0.9609, 0.01968, 0.9609, 0.01968, 0.9609, 0.01968, 0.9609, 0.01968, 0.9609, 0.01968, 0.9609, 0.01968, 0.9609, 0.01968, 0.9609, 0.01968, 0.9609, 0.01968, 0.9609, 0.01968, 0.9609, 0.01968, 0.9609, 0.01968, 0.9609, 0.01968, 0.9609, 0.01968, 0.9609, 0.01968, 0.9609, 0.01968, 0.9609, 0.01968, 0.9609, 0.01968, 0.9609, 0.01968, 0.9609, 0.01968, 0.9609, 0.01968, 0.9609, 0.01968, 0.9609, 0.01968, 0.9609, 0.01968, 0.9609, 0.01968, 0.9609, 0.01968, 0.9609, 0.01968, 0.9609, 0.01968, 0.9609, 0.01968, 0.9609, 0.01968, 0.9609, 0.01968, 0.9609, 0.01968, 0.9609, 0.01968, 0.9609, 0.01968, 0.9609, 0.01968, 0.9609, 0.01968, 0.9609, 0.01968, 0.9609, 0.01968, 0.9609, 0.01968, 0.9609, 0.01968, 0.9609, 0.01968, 0.9609, 0.01968, 0.9609, 0.01968, 0.9609, 0.01968, 0.9609, 0.01968, 0.9609, 0.01968, 0.9609, 0.01968, 0.9609, 0.01968, 0.9609, 0.01968, 0.9609, 0.01968, 0.9609, 0.01968, 0.9609, 0.01968, 0.9609, 0.01968, 0.9609, 0.01968, 0.9609, 0.01968, 0.9609, 0.01968, 0.9609, 0.01968, 0.9609, 0.01968, 0.9609, 0.01968, 0.9609, 0.01968, 0.9609, 0.01968, 0.9609, 0.01968, 0.9609, 0.01968, 0.9609, 0.01968, 0.9609, 0.01573, 0.9775, 0.01573, 0.9775, 0.01573, 0.9775, 0.01573, 0.9775, 0.01573, 0.9775, 0.01573, 0.9775, 0.01573, 0.9775, 0.01573, 0.9775, 0.01573, 0.9775, 0.01573, 0.9775, 0.01573, 0.9775, 0.01573, 0.9775, 0.01573, 0.9775, 0.01573, 0.9775, 0.01573, 0.9775, 0.01573, 0.9775, 0.01573, 0.9775, 0.01573, 0.9775, 0.01573, 0.9775, 0.01573, 0.9775, 0.01573, 0.9775, 0.01573, 0.9775, 0.01573, 0.9775, 0.01573, 0.9775, 0.01573, 0.9775, 0.01573, 0.9775, 0.01573, 0.9775, 0.01573, 0.9775, 0.01573, 0.9775, 0.01573, 0.9775, 0.01573, 0.9775, 0.01573, 0.9775, 0.01573, 0.9775, 0.01573, 0.9775, 0.01573, 0.9775, 0.01573, 0.9775, 0.01573, 0.9775, 0.01573, 0.9775, 0.01573, 0.9775, 0.01573, 0.9775, 0.01573, 0.9775, 0.01573, 0.9775, 0.01573, 0.9775, 0.01573, 0.9775, 0.01573, 0.9775, 0.01573, 0.9775, 0.01573, 0.9775, 0.01573, 0.9775, 0.01573, 0.9775, 0.01573, 0.9775, 0.01573, 0.9775, 0.01573, 0.9775, 0.01573, 0.9775, 0.01573, 0.9775, 0.01573, 0.9775, 0.01573, 0.9775, 0.01573, 0.9775, 0.01573, 0.9775, 0.01573, 0.9775, 0.01573, 0.9775, 0.01573, 0.9775, 0.01573, 0.9775, 0.01573, 0.9775, 0.01573, 0.9775, 0.01573, 0.9775, 0.01573, 0.9775, 0.01573, 0.9775, 0.01573, 0.9775, 0.01573, 0.9775, 0.01573, 0.9775, 0.01573, 0.9775, 0.01573, 0.9775, 0.01573, 0.9775, 0.01573, 0.9775, 0.01573, 0.9775, 0.01573, 0.9775, 0.01573, 0.9775, 0.01573, 0.9775, 0.01573, 0.9775, 0.01573, 0.9775, 0.01573, 0.9775, 0.01573, 0.9775, 0.01573, 0.9775, 0.01573, 0.9775, 0.01573, 0.9775, 0.01573, 0.9775, 0.01573, 0.9775, 0.01573, 0.9775, 0.01573, 0.9775, 0.01573, 0.9775, 0.01573, 0.9775, 0.01573, 0.9775, 0.01573, 0.9775, 0.01573, 0.9775, 0.01573, 0.9775, 0.01573, 0.9775, 0.01573, 0.9775, 0.01573, 0.9775, 0.01573, 0.9775, 0.01573, 0.9775, 0.01573, 0.9775, 0.01573, 0.9775, 0.01573, 0.9775, 0.01573, 0.9775, 0.01573, 0.9775, 0.01573, 0.9775, 0.01573, 0.9775, 0.01573, 0.9775, 0.01573, 0.9775, 0.01573, 0.9775, 0.01573, 0.9775, 0.01573, 0.9775, 0.01573, 0.9775, 0.01573, 0.9775, 0.01573, 0.9775, 0.01573, 0.9775, 0.01573, 0.9775, 0.01573, 0.9775, 0.01573, 0.9775, 0.01573, 0.9775, 0.01573, 0.9775, 0.01573, 0.9775, 0.01573, 0.9775, 0.01573, 0.9775, 0.01573, 0.9775, 0.01573, 0.9775, 0.01573, 0.9775, 0.01573, 0.9775, 0.01573, 0.9775, 0.01573, 0.9775, 0.01573, 0.9775, 0.01573, 0.9775, 0.01573, 0.9775, 0.01573, 0.9775, 0.01573, 0.9775, 0.01573, 0.9775, 0.01573, 0.9775, 0.01573, 0.9775, 0.01573, 0.9775, 0.01573, 0.9775, 0.01573, 0.9775, 0.01573, 0.9775, 0.01573, 0.9775, 0.01573, 0.9775, 0.01573, 0.9775, 0.01573, 0.9775, 0.01573, 0.9775, 0.01573, 0.9775, 0.01573, 0.9775, 0.01573, 0.9775, 0.01573, 0.9775, 0.01573, 0.9775, 0.01573, 0.9775, 0.01573, 0.9775, 0.01573, 0.9775, 0.01573, 0.9775, 0.01573, 0.9775, 0.01573, 0.9775, 0.01573, 0.9775, 0.01573, 0.9775, 0.01573, 0.9775, 0.01573, 0.9775, 0.01573, 0.9775, 0.01573, 0.9775, 0.01573, 0.9775, 0.01573, 0.9775, 0.01573, 0.9775, 0.01573, 0.9775, 0.01573, 0.9775, 0.01573, 0.9775, 0.01573, 0.9775, 0.01573, 0.9775, 0.01573, 0.9775, 0.01573, 0.9775, 0.01573, 0.9775, 0.01573, 0.9775, 0.01573, 0.9775, 0.01573, 0.9775, 0.01573, 0.9775, 0.01573, 0.9775, 0.01573, 0.9775, 0.01573, 0.9775, 0.01573, 0.9775, 0.01573, 0.9775, 0.01573, 0.9775, 0.01573, 0.9775, 0.01573, 0.9775, 0.01573, 0.9775, 0.01573, 0.9775, 0.01573, 0.9775, 0.01573, 0.9775, 0.01573, 0.9775, 0.01573, 0.9775, 0.01573, 0.9775, 0.01573, 0.9775, 0.01573, 0.9775, 0.01573, 0.9775, 0.01573, 0.9775, 0.01573, 0.9775, 0.01573, 0.9775, 0.01573, 0.9775, 0.01573, 0.9775, 0.01573, 0.9775, 0.01573, 0.9775, 0.01573, 0.9775, 0.01573, 0.9775, 0.01573, 0.9775, 0.01573, 0.9775, 0.01573, 0.9775, 0.01573, 0.9775, 0.01573, 0.9775, 0.01573, 0.9775, 0.01573, 0.9775, 0.01573, 0.9775, 0.01573, 0.9775, 0.01573, 0.9775, 0.01573, 0.9775, 0.01573, 0.9775, 0.01573, 0.9775, 0.01573, 0.9775, 0.01573, 0.9775, 0.01573, 0.9775, 0.01573, 0.9775, 0.01573, 0.9775, 0.01573, 0.9775, 0.01573, 0.9775, 0.01573, 0.9775, 0.01573, 0.9775, 0.01573, 0.9775, 0.01573, 0.9775, 0.01573, 0.9775, 0.01573, 0.9775, 0.01573, 0.9775, 0.01573, 0.9775, 0.01573, 0.9775, 0.01573, 0.9775, 0.01573, 0.9775, 0.01573, 0.9775, 0.01573, 0.9775, 0.01573, 0.9775, 0.01573, 0.9775, 0.01573, 0.9775, 0.01573, 0.9775, 0.01573, 0.9775, 0.01573, 0.9775, 0.01573, 0.9775, 0.01573, 0.9775, 0.01573, 0.9775, 0.01573, 0.9775, 0.01573, 0.9775, 0.01573, 0.9775, 0.01573, 0.9775, 0.01573, 0.9775, 0.01573, 0.9775, 0.01573, 0.9775, 0.01573, 0.9775, 0.01573, 0.9775, 0.01573, 0.9775, 0.01573, 0.9775, 0.01573, 0.9775, 0.01573, 0.9775, 0.01573, 0.9775, 0.01573, 0.9775, 0.01573, 0.9775, 0.01573, 0.9775, 0.01573, 0.9775, 0.01573, 0.9775, 0.01573, 0.9775, 0.01573, 0.9775, 0.01573, 0.9775, 0.01573, 0.9775, 0.01573, 0.9775, 0.01573, 0.9775, 0.01573, 0.9775, 0.01968, 0.9609, 0.01968, 0.9609, 0.01968, 0.9609, 0.01968, 0.9609, 0.01968, 0.9609, 0.01968, 0.9609, 0.01968, 0.9609, 0.01968, 0.9609, 0.01968, 0.9609, 0.01968, 0.9609, 0.01968, 0.9609, 0.01968, 0.9609, 0.01968, 0.9609, 0.01968, 0.9609, 0.01968, 0.9609, 0.01968, 0.9609, 0.01968, 0.9609, 0.01968, 0.9609, 0.01968, 0.9609, 0.01968, 0.9609, 0.01968, 0.9609, 0.01968, 0.9609, 0.01968, 0.9609, 0.01968, 0.9609, 0.01968, 0.9609, 0.01968, 0.9609, 0.01968, 0.9609, 0.01968, 0.9609, 0.01968, 0.9609, 0.01968, 0.9609, 0.01968, 0.9609, 0.01968, 0.9609, 0.01968, 0.9609, 0.01968, 0.9609, 0.01968, 0.9609, 0.01968, 0.9609, 0.01968, 0.9609, 0.01968, 0.9609, 0.01968, 0.9609, 0.01968, 0.9609, 0.01968, 0.9609, 0.01968, 0.9609, 0.01968, 0.9609, 0.01968, 0.9609, 0.01968, 0.9609, 0.01968, 0.9609, 0.01968, 0.9609, 0.01968, 0.9609, 0.01968, 0.9609, 0.01968, 0.9609, 0.01968, 0.9609, 0.01968, 0.9609, 0.01968, 0.9609, 0.01968, 0.9609, 0.01968, 0.9609, 0.01968, 0.9609, 0.01968, 0.9609, 0.01968, 0.9609, 0.01968, 0.9609, 0.01968, 0.9609, 0.01968, 0.9609, 0.01968, 0.9609, 0.01968, 0.9609, 0.01968, 0.9609, 0.01968, 0.9609, 0.01968, 0.9609, 0.01968, 0.9609, 0.01968, 0.9609, 0.01968, 0.9609, 0.01968, 0.9609, 0.01968, 0.9609, 0.01968, 0.9609, 0.01968, 0.9609, 0.01968, 0.9609, 0.01968, 0.9609, 0.01968, 0.9609, 0.01968, 0.9609, 0.01968, 0.9609, 0.01968, 0.9609, 0.01968, 0.9609, 0.01968, 0.9609, 0.01968, 0.9609, 0.01968, 0.9609, 0.01968, 0.9609, 0.01968, 0.9609, 0.01968, 0.9609, 0.01968, 0.9609, 0.01968, 0.9609, 0.01968, 0.9609, 0.01968, 0.9609, 0.01968, 0.9609, 0.01968, 0.9609, 0.01968, 0.9609, 0.01968, 0.9609, 0.01968, 0.9609, 0.01968, 0.9609, 0.01968, 0.9609, 0.01968, 0.9609, 0.01968, 0.9609, 0.01968, 0.9609, 0.01968, 0.9609, 0.01968, 0.9609, 0.01968, 0.9609, 0.01968, 0.9609, 0.01968, 0.9609, 0.01968, 0.9609, 0.01968, 0.9609, 0.01968, 0.9609, 0.01968, 0.9609, 0.01968, 0.9609, 0.01968, 0.9609, 0.01968, 0.9609, 0.01968, 0.9609, 0.01968, 0.9609, 0.01968, 0.9609, 0.01968, 0.9609, 0.01968, 0.9609, 0.01968, 0.9609, 0.01968, 0.9609, 0.01573, 0.9775, 0.01573, 0.9775, 0.01573, 0.9775, 0.01573, 0.9775, 0.01573, 0.9775, 0.01573, 0.9775, 0.01573, 0.9775, 0.01573, 0.9775, 0.01573, 0.9775, 0.01573, 0.9775, 0.01573, 0.9775, 0.01573, 0.9775, 0.01573, 0.9775, 0.01573, 0.9775, 0.01573, 0.9775, 0.01573, 0.9775, 0.01573, 0.9775, 0.01573, 0.9775, 0.01573, 0.9775, 0.01573, 0.9775, 0.01573, 0.9775, 0.01573, 0.9775, 0.01573, 0.9775, 0.01573, 0.9775, 0.01573, 0.9775, 0.01573, 0.9775, 0.01573, 0.9775, 0.01573, 0.9775, 0.01573, 0.9775, 0.01573, 0.9775, 0.01573, 0.9775, 0.01573, 0.9775, 0.01573, 0.9775, 0.01573, 0.9775, 0.01573, 0.9775, 0.01573, 0.9775, 0.01573, 0.9775, 0.01573, 0.9775, 0.01573, 0.9775, 0.01573, 0.9775, 0.01573, 0.9775, 0.01573, 0.9775, 0.01573, 0.9775, 0.01573, 0.9775, 0.01573, 0.9775, 0.01573, 0.9775, 0.01573, 0.9775, 0.01573, 0.9775, 0.01573, 0.9775, 0.01573, 0.9775, 0.01573, 0.9775, 0.01573, 0.9775, 0.01573, 0.9775, 0.01573, 0.9775, 0.01573, 0.9775, 0.01573, 0.9775, 0.02323, 0.9479, 0.02323, 0.9479, 0.02323, 0.9479, 0.02323, 0.9479, 0.01573, 0.9775, 0.01573, 0.9775, 0.01573, 0.9775, 0.01573, 0.9775, 0.01573, 0.9775, 0.01573, 0.9775, 0.01573, 0.9775, 0.01573, 0.9775, 0.01573, 0.9775, 0.01573, 0.9775, 0.01573, 0.9775, 0.01573, 0.9775, 0.01573, 0.9775, 0.01573, 0.9775, 0.01573, 0.9775, 0.01573, 0.9775, 0.01573, 0.9775, 0.01573, 0.9775, 0.01573, 0.9775, 0.01573, 0.9775, 0.01573, 0.9775, 0.01573, 0.9775, 0.01573, 0.9775, 0.01573, 0.9775, 0.01573, 0.9775, 0.01573, 0.9775, 0.01573, 0.9775, 0.01573, 0.9775, 0.01573, 0.9775, 0.01573, 0.9775, 0.01573, 0.9775, 0.01573, 0.9775, 0.01573, 0.9775, 0.01573, 0.9775, 0.01573, 0.9775, 0.01573, 0.9775, 0.01573, 0.9775, 0.01573, 0.9775, 0.01573, 0.9775, 0.01573, 0.9775, 0.01573, 0.9775, 0.01573, 0.9775, 0.01573, 0.9775, 0.01573, 0.9775, 0.01573, 0.9775, 0.01573, 0.9775, 0.01573, 0.9775, 0.01573, 0.9775, 0.01573, 0.9775, 0.01573, 0.9775, 0.01573, 0.9775, 0.01573, 0.9775, 0.0193, 0.8726, 0.0193, 0.8726, 0.0193, 0.8726, 0.0193, 0.8726, 0.0193, 0.8726, 0.0193, 0.8726, 0.0193, 0.8726, 0.0193, 0.8726])
me_tec_9.materials.append(mat_color_palette)
me_tec_9.use_remesh_preserve_volume = False
me_tec_9.use_remesh_preserve_attributes = False
me_tec_9.use_mirror_vertex_groups = False
me_tec_9.update()
me_mag = bpy.data.meshes.new('Mag')
me_mag.from_pydata([(-1.182, -0.9557, 0.9793), (-1.182, 0.8763, 0.9793), (1.182, -0.9557, 1.017), (1.182, 0.8763, 1.017), (-1.182, -0.9557, -1.651), (-1.182, 0.8763, -1.651), (1.182, 0.8763, -1.651), (1.182, -0.9557, -1.651), (-1.297, -1.045, -1.681), (-1.297, 0.9653, -1.681), (1.297, -1.045, -1.681), (1.297, 0.9653, -1.681), (-1.297, -1.045, -1.649), (-1.297, 0.9653, -1.649), (1.297, 0.9653, -1.649), (1.297, -1.045, -1.649), (-1.182, -0.6257, 0.9488), (-1.182, 0.5463, 0.9488), (1.182, 0.5463, 0.9488), (1.182, -0.6257, 0.9488), (1.182, 0.6387, 1.017), (-1.182, 0.6387, 0.9793), (-1.182, -0.7181, 0.9793), (1.182, -0.7181, 1.017), (0.6246, -0.0574, 0.9507), (-0.1849, -0.0574, 0.9507), (0.6246, -0.342, 0.9676), (-0.1849, -0.342, 0.9676), (0.6246, -0.6259, 0.9505), (-0.1849, -0.6259, 0.9505), (0.7109, -0.08374, 0.948), (0.7109, -0.3419, 0.9634), (0.7109, -0.5994, 0.9479), (0.7109, -0.05091, 0.9468), (0.7109, -0.342, 0.9687), (0.7109, -0.6324, 0.9467), (0.7599, -0.05091, 0.9468), (0.7599, -0.342, 0.9687), (0.7599, -0.6324, 0.9467), (-0.1849, -0.07799, 0.9486), (-0.1849, -0.3419, 0.9644), (-0.1849, -0.6052, 0.9485), (-0.6989, -0.2346, 0.933), (-0.6989, -0.3414, 0.9394), (-0.6989, -0.448, 0.9329), (0.6741, 0.5462, 0.9601), (-0.2218, 0.5791, 0.9591), (0.6741, 0.4818, 0.9948), (-0.2218, 0.5082, 0.9974), (0.6741, 0.2237, 1.01), (-0.2218, 0.2236, 1.014), (0.6741, -0.03385, 0.9946), (-0.2218, -0.06029, 0.9972), (0.6741, -0.09686, 0.9599), (-0.2218, -0.1297, 0.9589), (0.6741, 0.08212, 0.9321), (-0.2218, 0.06755, 0.9283), (0.6741, 0.3683, 0.9321), (-0.2218, 0.383, 0.9284), (0.6741, 0.5872, 0.9589), (0.6741, 0.5147, 0.9981), (0.6741, 0.2236, 1.015), (0.6741, -0.06681, 0.9979), (0.6741, -0.1379, 0.9587), (0.6741, 0.06395, 0.9273), (0.6741, 0.3866, 0.9274), (0.7231, 0.5872, 0.9589), (0.7231, 0.5147, 0.9981), (0.7231, 0.2236, 1.015), (0.7231, -0.06681, 0.9979), (0.7231, -0.1379, 0.9587), (0.7231, 0.06395, 0.9273), (0.7231, 0.3866, 0.9274), (-0.2218, 0.5534, 0.9599), (-0.2218, 0.4876, 0.9954), (-0.2218, 0.2237, 1.011), (-0.2218, -0.03962, 0.9952), (-0.2218, -0.104, 0.9597), (-0.2218, 0.07894, 0.9312), (-0.2218, 0.3715, 0.9313), (-0.7357, 0.3576, 0.9654), (-0.7357, 0.331, 0.9797), (-0.7357, 0.2242, 0.9861), (-0.7357, 0.1176, 0.9797), (-0.7357, 0.09154, 0.9653), (-0.7357, 0.1656, 0.9538), (-0.7357, 0.284, 0.9538), (0.01961, 0.6387, 0.9793), (0.394, 0.6387, 1.017), (0.01961, -0.7181, 0.9793), (0.394, -0.7181, 1.017), (0.01961, 0.8763, 0.9793), (0.394, 0.8763, 1.017), (0.394, -0.9557, 1.017), (0.01961, -0.9557, 0.9793), (0.01961, 0.5463, 0.9488), (0.394, 0.5463, 0.9488), (0.01961, -0.6257, 0.9488), (0.394, -0.6257, 0.9488)], [], [(7, 23, 2), (5, 21, 1), (4, 22, 16), (4, 16, 17, 5), (6, 20, 18), (6, 18, 19, 7), (8, 12, 13, 9), (11, 14, 15, 10), (5, 17, 21), (4, 5, 13, 12), (6, 7, 15, 14), (6, 3, 20), (95, 17, 16, 97), (87, 21, 17, 95), (91, 1, 21, 87), (6, 92, 3), (4, 94, 0), (7, 19, 23), (4, 0, 22), (89, 22, 0, 94), (97, 16, 22, 89), (24, 25, 27, 26), (26, 27, 29, 28), (24, 26, 31, 30), (26, 28, 32, 31), (30, 31, 34, 33), (31, 32, 35, 34), (34, 35, 38, 37), (33, 34, 37, 36), (27, 25, 39, 40), (29, 27, 40, 41), (40, 39, 42, 43), (41, 40, 43, 44), (45, 46, 48, 47), (47, 48, 50, 49), (49, 50, 52, 51), (51, 52, 54, 53), (53, 54, 56, 55), (58, 56, 78, 79), (55, 56, 58, 57), (57, 58, 46, 45), (45, 47, 60, 59), (65, 59, 66, 72), (55, 57, 65, 64), (51, 53, 63, 62), (47, 49, 61, 60), (57, 45, 59, 65), (53, 55, 64, 63), (49, 51, 62, 61), (63, 64, 71, 70), (61, 62, 69, 68), (59, 60, 67, 66), (64, 65, 72, 71), (62, 63, 70, 69), (60, 61, 68, 67), (66, 67, 68, 69, 70, 71, 72), (77, 76, 83, 84), (54, 52, 76, 77), (46, 58, 79, 73), (50, 48, 74, 75), (56, 54, 77, 78), (48, 46, 73, 74), (52, 50, 75, 76), (75, 74, 81, 82), (73, 79, 86, 80), (78, 77, 84, 85), (76, 75, 82, 83), (74, 73, 80, 81), (79, 78, 85, 86), (81, 80, 86, 85, 84, 83, 82), (19, 98, 90, 23), (98, 97, 89, 90), (23, 90, 93, 2), (90, 89, 94, 93), (7, 4, 12, 15), (5, 6, 14, 13), (10, 15, 12, 8), (9, 13, 14, 11), (7, 2, 93), (7, 93, 94, 4), (5, 1, 91), (5, 91, 92, 6), (9, 11, 10, 8), (3, 92, 88, 20), (92, 91, 87, 88), (20, 88, 96, 18), (88, 87, 95, 96), (18, 96, 98, 19), (96, 95, 97, 98), (37, 38, 36)])
_uv = me_mag.uv_layers.new(name='UVMap')
_uv.uv.foreach_set('vector', [0.01576, 0.9351, 0.01576, 0.9351, 0.01576, 0.9351, 0.01576, 0.9351, 0.01576, 0.9351, 0.01576, 0.9351, 0.01576, 0.9351, 0.01576, 0.9351, 0.01576, 0.9351, 0.01576, 0.9351, 0.01576, 0.9351, 0.01576, 0.9351, 0.01576, 0.9351, 0.01576, 0.9351, 0.01576, 0.9351, 0.01576, 0.9351, 0.01576, 0.9351, 0.01576, 0.9351, 0.01576, 0.9351, 0.01576, 0.9351, 0.01576, 0.9351, 0.01576, 0.9351, 0.01576, 0.9351, 0.01576, 0.9351, 0.01576, 0.9351, 0.01576, 0.9351, 0.01576, 0.9351, 0.01576, 0.9351, 0.01576, 0.9351, 0.01576, 0.9351, 0.01576, 0.9351, 0.01576, 0.9351, 0.01576, 0.9351, 0.01576, 0.9351, 0.01576, 0.9351, 0.01576, 0.9351, 0.01576, 0.9351, 0.01576, 0.9351, 0.01576, 0.9351, 0.01576, 0.9351, 0.01576, 0.9351, 0.01576, 0.9351, 0.01576, 0.9351, 0.01576, 0.9351, 0.01576, 0.9351, 0.01576, 0.9351, 0.01576, 0.9351, 0.01576, 0.9351, 0.01576, 0.9351, 0.01576, 0.9351, 0.01576, 0.9351, 0.01576, 0.9351, 0.01576, 0.9351, 0.01576, 0.9351, 0.01576, 0.9351, 0.01576, 0.9351, 0.01576, 0.9351, 0.01576, 0.9351, 0.01576, 0.9351, 0.01576, 0.9351, 0.01576, 0.9351, 0.01576, 0.9351, 0.01576, 0.9351, 0.01576, 0.9351, 0.01576, 0.9351, 0.01576, 0.9351, 0.01576, 0.9351, 0.01576, 0.9351, 0.01576, 0.9351, 0.01576, 0.9351, 0.01576, 0.9351, 0.01576, 0.9351, 0.01576, 0.9351, 0.01576, 0.9351, 0.6327, 0.9742, 0.6327, 0.9742, 0.6327, 0.9742, 0.6327, 0.9742, 0.6327, 0.9742, 0.6327, 0.9742, 0.6327, 0.9742, 0.6327, 0.9742, 0.6327, 0.9742, 0.6327, 0.9742, 0.6327, 0.9742, 0.6327, 0.9742, 0.6327, 0.9742, 0.6327, 0.9742, 0.6327, 0.9742, 0.6327, 0.9742, 0.6327, 0.9742, 0.6327, 0.9742, 0.6327, 0.9742, 0.6327, 0.9742, 0.6327, 0.9742, 0.6327, 0.9742, 0.6327, 0.9742, 0.6327, 0.9742, 0.6327, 0.9742, 0.6327, 0.9742, 0.6327, 0.9742, 0.6327, 0.9742, 0.6327, 0.9742, 0.6327, 0.9742, 0.6327, 0.9742, 0.6327, 0.9742, 0.6327, 0.9742, 0.6327, 0.9742, 0.6327, 0.9742, 0.6327, 0.9742, 0.6327, 0.9742, 0.6327, 0.9742, 0.6327, 0.9742, 0.6327, 0.9742, 0.633, 0.9742, 0.633, 0.9742, 0.633, 0.9742, 0.633, 0.9742, 0.633, 0.9742, 0.633, 0.9742, 0.633, 0.9742, 0.633, 0.9742, 0.6327, 0.9742, 0.6327, 0.9742, 0.6327, 0.9742, 0.6327, 0.9742, 0.6327, 0.9742, 0.6327, 0.9742, 0.6327, 0.9742, 0.6327, 0.9742, 0.6327, 0.9742, 0.6327, 0.9742, 0.6327, 0.9742, 0.6327, 0.9742, 0.6327, 0.9742, 0.6327, 0.9742, 0.6327, 0.9742, 0.6327, 0.9742, 0.6327, 0.9742, 0.6327, 0.9742, 0.6327, 0.9742, 0.6327, 0.9742, 0.6327, 0.9742, 0.6327, 0.9742, 0.6327, 0.9742, 0.6327, 0.9742, 0.6327, 0.9742, 0.6327, 0.9742, 0.6327, 0.9742, 0.6327, 0.9742, 0.6327, 0.9742, 0.6327, 0.9742, 0.6327, 0.9742, 0.6327, 0.9742, 0.6327, 0.9742, 0.6327, 0.9742, 0.6327, 0.9742, 0.6327, 0.9742, 0.6327, 0.9742, 0.6327, 0.9742, 0.6327, 0.9742, 0.6327, 0.9742, 0.6327, 0.9742, 0.6327, 0.9742, 0.6327, 0.9742, 0.6327, 0.9742, 0.6327, 0.9742, 0.6327, 0.9742, 0.6327, 0.9742, 0.6327, 0.9742, 0.6327, 0.9742, 0.6327, 0.9742, 0.6327, 0.9742, 0.6327, 0.9742, 0.6327, 0.9742, 0.6327, 0.9742, 0.6327, 0.9742, 0.6327, 0.9742, 0.6327, 0.9742, 0.6327, 0.9742, 0.6327, 0.9742, 0.6327, 0.9742, 0.6327, 0.9742, 0.6327, 0.9742, 0.6327, 0.9742, 0.6327, 0.9742, 0.6327, 0.9742, 0.6327, 0.9742, 0.6327, 0.9742, 0.6327, 0.9742, 0.6327, 0.9742, 0.6327, 0.9742, 0.6327, 0.9742, 0.6327, 0.9742, 0.6327, 0.9742, 0.6327, 0.9742, 0.6327, 0.9742, 0.6327, 0.9742, 0.6327, 0.9742, 0.6327, 0.9742, 0.6327, 0.9742, 0.6327, 0.9742, 0.6327, 0.9742, 0.6327, 0.9742, 0.6327, 0.9742, 0.6327, 0.9742, 0.6327, 0.9742, 0.6327, 0.9742, 0.6327, 0.9742, 0.6327, 0.9742, 0.6327, 0.9742, 0.6327, 0.9742, 0.6327, 0.9742, 0.6327, 0.9742, 0.6327, 0.9742, 0.6327, 0.9742, 0.6327, 0.9742, 0.633, 0.9742, 0.633, 0.9742, 0.633, 0.9742, 0.633, 0.9742, 0.6327, 0.9742, 0.6327, 0.9742, 0.6327, 0.9742, 0.6327, 0.9742, 0.6327, 0.9742, 0.6327, 0.9742, 0.6327, 0.9742, 0.6327, 0.9742, 0.6327, 0.9742, 0.6327, 0.9742, 0.6327, 0.9742, 0.6327, 0.9742, 0.6327, 0.9742, 0.6327, 0.9742, 0.6327, 0.9742, 0.6327, 0.9742, 0.6327, 0.9742, 0.6327, 0.9742, 0.6327, 0.9742, 0.6327, 0.9742, 0.6327, 0.9742, 0.6327, 0.9742, 0.6327, 0.9742, 0.6327, 0.9742, 0.633, 0.9742, 0.633, 0.9742, 0.633, 0.9742, 0.633, 0.9742, 0.633, 0.9742, 0.633, 0.9742, 0.633, 0.9742, 0.633, 0.9742, 0.633, 0.9742, 0.633, 0.9742, 0.633, 0.9742, 0.633, 0.9742, 0.633, 0.9742, 0.633, 0.9742, 0.633, 0.9742, 0.633, 0.9742, 0.633, 0.9742, 0.633, 0.9742, 0.633, 0.9742, 0.633, 0.9742, 0.633, 0.9742, 0.633, 0.9742, 0.633, 0.9742, 0.633, 0.9742, 0.633, 0.9742, 0.633, 0.9742, 0.633, 0.9742, 0.633, 0.9742, 0.633, 0.9742, 0.633, 0.9742, 0.633, 0.9742, 0.01576, 0.9351, 0.01576, 0.9351, 0.01576, 0.9351, 0.01576, 0.9351, 0.01576, 0.9351, 0.01576, 0.9351, 0.01576, 0.9351, 0.01576, 0.9351, 0.01576, 0.9351, 0.01576, 0.9351, 0.01576, 0.9351, 0.01576, 0.9351, 0.01576, 0.9351, 0.01576, 0.9351, 0.01576, 0.9351, 0.01576, 0.9351, 0.01576, 0.9351, 0.01576, 0.9351, 0.01576, 0.9351, 0.01576, 0.9351, 0.01576, 0.9351, 0.01576, 0.9351, 0.01576, 0.9351, 0.01576, 0.9351, 0.01576, 0.9351, 0.01576, 0.9351, 0.01576, 0.9351, 0.01576, 0.9351, 0.01576, 0.9351, 0.01576, 0.9351, 0.01576, 0.9351, 0.01576, 0.9351, 0.01576, 0.9351, 0.01576, 0.9351, 0.01576, 0.9351, 0.01576, 0.9351, 0.01576, 0.9351, 0.01576, 0.9351, 0.01576, 0.9351, 0.01576, 0.9351, 0.01576, 0.9351, 0.01576, 0.9351, 0.01576, 0.9351, 0.01576, 0.9351, 0.01576, 0.9351, 0.01576, 0.9351, 0.01576, 0.9351, 0.01576, 0.9351, 0.01576, 0.9351, 0.01576, 0.9351, 0.01576, 0.9351, 0.01576, 0.9351, 0.01576, 0.9351, 0.01576, 0.9351, 0.01576, 0.9351, 0.01576, 0.9351, 0.01576, 0.9351, 0.01576, 0.9351, 0.01576, 0.9351, 0.01576, 0.9351, 0.01576, 0.9351, 0.01576, 0.9351, 0.01576, 0.9351, 0.01576, 0.9351, 0.01576, 0.9351, 0.01576, 0.9351, 0.01576, 0.9351, 0.01576, 0.9351, 0.01576, 0.9351, 0.01576, 0.9351, 0.01576, 0.9351, 0.01576, 0.9351, 0.01576, 0.9351, 0.01576, 0.9351, 0.6327, 0.9742, 0.6327, 0.9742, 0.6327, 0.9742])
me_mag.materials.append(mat_color_palette)
me_mag.use_remesh_preserve_volume = False
me_mag.use_remesh_preserve_attributes = False
me_mag.use_mirror_vertex_groups = False
me_mag.update()
me_bullet = bpy.data.meshes.new('Bullet')
me_bullet.from_pydata([(-0.06737, 0.3544, -0.1079), (-0.06737, 0.3544, 0.03913), (0.1434, 0.2835, -0.1079), (0.1434, 0.2835, 0.03913), (0.2368, -0.00108, -0.1079), (0.2368, -0.00108, 0.03913), (0.1424, -0.285, -0.1079), (0.1424, -0.285, 0.03913), (-0.06854, -0.3544, -0.1079), (-0.06854, -0.3544, 0.03913), (-0.2373, -0.1571, -0.1079), (-0.2373, -0.1571, 0.03913), (-0.2368, 0.1583, -0.1079), (-0.2368, 0.1583, 0.03913), (-0.06227, 0.3215, -0.1236), (0.1289, 0.2571, -0.1236), (0.2136, -0.0009985, -0.1236), (0.1281, -0.2585, -0.1236), (-0.06334, -0.3215, -0.1236), (-0.2164, -0.1426, -0.1236), (-0.216, 0.1436, -0.1236), (-0.06862, 0.3625, -0.1236), (0.147, 0.29, -0.1236), (0.2425, -0.0011, -0.1236), (0.146, -0.2915, -0.1236), (-0.06983, -0.3625, -0.1236), (-0.2425, -0.1607, -0.1236), (-0.2419, 0.162, -0.1236), (-0.06862, 0.3625, -0.1325), (0.147, 0.29, -0.1325), (0.2425, -0.0011, -0.1325), (0.146, -0.2915, -0.1325), (-0.06983, -0.3625, -0.1325), (-0.2425, -0.1607, -0.1325), (-0.2419, 0.162, -0.1325), (-0.06338, 0.3287, 0.03913), (0.1321, 0.2629, 0.03913), (0.2187, -0.001016, 0.03913), (0.1312, -0.2643, 0.03913), (-0.06447, -0.3287, 0.03913), (-0.221, -0.1458, 0.03913), (-0.2205, 0.1468, 0.03913), (-0.05666, 0.2853, 0.08261), (0.113, 0.2282, 0.08261), (0.1882, -0.0009086, 0.08261), (0.1122, -0.2294, 0.08261), (-0.05761, -0.2854, 0.08261), (-0.1935, -0.1265, 0.08261), (-0.1931, 0.1274, 0.08261), (-0.03309, 0.1329, 0.1325), (0.04601, 0.1063, 0.1325), (0.08106, -0.0005306, 0.1325), (0.04566, -0.1071, 0.1325), (-0.03353, -0.1332, 0.1325), (-0.09687, -0.0591, 0.1325), (-0.09668, 0.0593, 0.1325)], [], [(0, 1, 3, 2), (2, 3, 5, 4), (4, 5, 7, 6), (6, 7, 9, 8), (8, 9, 11, 10), (13, 11, 40, 41), (10, 11, 13, 12), (12, 13, 1, 0), (6, 8, 18, 17), (14, 15, 22, 21), (2, 4, 16, 15), (12, 0, 14, 20), (8, 10, 19, 18), (4, 6, 17, 16), (0, 2, 15, 14), (10, 12, 20, 19), (27, 21, 28, 34), (19, 20, 27, 26), (17, 18, 25, 24), (15, 16, 23, 22), (20, 14, 21, 27), (18, 19, 26, 25), (16, 17, 24, 23), (25, 26, 33, 32), (23, 24, 31, 30), (21, 22, 29, 28), (26, 27, 34, 33), (24, 25, 32, 31), (22, 23, 30, 29), (28, 29, 30, 31, 32, 33, 34), (39, 38, 45, 46), (9, 7, 38, 39), (1, 13, 41, 35), (5, 3, 36, 37), (11, 9, 39, 40), (3, 1, 35, 36), (7, 5, 37, 38), (43, 42, 49, 50), (37, 36, 43, 44), (35, 41, 48, 42), (40, 39, 46, 47), (38, 37, 44, 45), (36, 35, 42, 43), (41, 40, 47, 48), (48, 47, 54, 55), (46, 45, 52, 53), (44, 43, 50, 51), (42, 48, 55, 49), (47, 46, 53, 54), (45, 44, 51, 52), (50, 49, 55, 54, 53, 52, 51)])
_uv = me_bullet.uv_layers.new(name='UVMap')
_uv.uv.foreach_set('vector', [0.6327, 0.9742, 0.6327, 0.9742, 0.6327, 0.9742, 0.6327, 0.9742, 0.6327, 0.9742, 0.6327, 0.9742, 0.6327, 0.9742, 0.6327, 0.9742, 0.6327, 0.9742, 0.6327, 0.9742, 0.6327, 0.9742, 0.6327, 0.9742, 0.6327, 0.9742, 0.6327, 0.9742, 0.6327, 0.9742, 0.6327, 0.9742, 0.6327, 0.9742, 0.6327, 0.9742, 0.6327, 0.9742, 0.6327, 0.9742, 0.6327, 0.9742, 0.6327, 0.9742, 0.6327, 0.9742, 0.6327, 0.9742, 0.6327, 0.9742, 0.6327, 0.9742, 0.6327, 0.9742, 0.6327, 0.9742, 0.6327, 0.9742, 0.6327, 0.9742, 0.6327, 0.9742, 0.6327, 0.9742, 0.6327, 0.9742, 0.6327, 0.9742, 0.6327, 0.9742, 0.6327, 0.9742, 0.6327, 0.9742, 0.6327, 0.9742, 0.6327, 0.9742, 0.6327, 0.9742, 0.6327, 0.9742, 0.6327, 0.9742, 0.6327, 0.9742, 0.6327, 0.9742, 0.6327, 0.9742, 0.6327, 0.9742, 0.6327, 0.9742, 0.6327, 0.9742, 0.6327, 0.9742, 0.6327, 0.9742, 0.6327, 0.9742, 0.6327, 0.9742, 0.6327, 0.9742, 0.6327, 0.9742, 0.6327, 0.9742, 0.6327, 0.9742, 0.6327, 0.9742, 0.6327, 0.9742, 0.6327, 0.9742, 0.6327, 0.9742, 0.6327, 0.9742, 0.6327, 0.9742, 0.6327, 0.9742, 0.6327, 0.9742, 0.6327, 0.9742, 0.6327, 0.9742, 0.6327, 0.9742, 0.6327, 0.9742, 0.6327, 0.9742, 0.6327, 0.9742, 0.6327, 0.9742, 0.6327, 0.9742, 0.6327, 0.9742, 0.6327, 0.9742, 0.6327, 0.9742, 0.6327, 0.9742, 0.6327, 0.9742, 0.6327, 0.9742, 0.6327, 0.9742, 0.6327, 0.9742, 0.6327, 0.9742, 0.6327, 0.9742, 0.6327, 0.9742, 0.6327, 0.9742, 0.6327, 0.9742, 0.6327, 0.9742, 0.6327, 0.9742, 0.6327, 0.9742, 0.6327, 0.9742, 0.6327, 0.9742, 0.6327, 0.9742, 0.6327, 0.9742, 0.6327, 0.9742, 0.6327, 0.9742, 0.6327, 0.9742, 0.6327, 0.9742, 0.6327, 0.9742, 0.6327, 0.9742, 0.6327, 0.9742, 0.6327, 0.9742, 0.6327, 0.9742, 0.6327, 0.9742, 0.6327, 0.9742, 0.6327, 0.9742, 0.6327, 0.9742, 0.6327, 0.9742, 0.6327, 0.9742, 0.6327, 0.9742, 0.6327, 0.9742, 0.6327, 0.9742, 0.6327, 0.9742, 0.6327, 0.9742, 0.6327, 0.9742, 0.6327, 0.9742, 0.6327, 0.9742, 0.6327, 0.9742, 0.6327, 0.9742, 0.6327, 0.9742, 0.6327, 0.9742, 0.6327, 0.9742, 0.6327, 0.9742, 0.6327, 0.9742, 0.6327, 0.9742, 0.633, 0.9742, 0.633, 0.9742, 0.633, 0.9742, 0.633, 0.9742, 0.6327, 0.9742, 0.6327, 0.9742, 0.6327, 0.9742, 0.6327, 0.9742, 0.6327, 0.9742, 0.6327, 0.9742, 0.6327, 0.9742, 0.6327, 0.9742, 0.6327, 0.9742, 0.6327, 0.9742, 0.6327, 0.9742, 0.6327, 0.9742, 0.6327, 0.9742, 0.6327, 0.9742, 0.6327, 0.9742, 0.6327, 0.9742, 0.6327, 0.9742, 0.6327, 0.9742, 0.6327, 0.9742, 0.6327, 0.9742, 0.6327, 0.9742, 0.6327, 0.9742, 0.6327, 0.9742, 0.6327, 0.9742, 0.633, 0.9742, 0.633, 0.9742, 0.633, 0.9742, 0.633, 0.9742, 0.633, 0.9742, 0.633, 0.9742, 0.633, 0.9742, 0.633, 0.9742, 0.633, 0.9742, 0.633, 0.9742, 0.633, 0.9742, 0.633, 0.9742, 0.633, 0.9742, 0.633, 0.9742, 0.633, 0.9742, 0.633, 0.9742, 0.633, 0.9742, 0.633, 0.9742, 0.633, 0.9742, 0.633, 0.9742, 0.633, 0.9742, 0.633, 0.9742, 0.633, 0.9742, 0.633, 0.9742, 0.633, 0.9742, 0.633, 0.9742, 0.633, 0.9742, 0.633, 0.9742, 0.633, 0.9742, 0.633, 0.9742, 0.633, 0.9742, 0.633, 0.9742, 0.633, 0.9742, 0.633, 0.9742, 0.633, 0.9742, 0.633, 0.9742, 0.633, 0.9742, 0.633, 0.9742, 0.633, 0.9742, 0.633, 0.9742, 0.633, 0.9742, 0.633, 0.9742, 0.633, 0.9742, 0.633, 0.9742, 0.633, 0.9742, 0.633, 0.9742, 0.633, 0.9742, 0.633, 0.9742, 0.633, 0.9742, 0.633, 0.9742, 0.633, 0.9742, 0.633, 0.9742, 0.633, 0.9742, 0.633, 0.9742, 0.633, 0.9742, 0.633, 0.9742, 0.633, 0.9742, 0.633, 0.9742, 0.633, 0.9742])
me_bullet.materials.append(mat_color_palette)
me_bullet.use_remesh_preserve_volume = False
me_bullet.use_remesh_preserve_attributes = False
me_bullet.use_mirror_vertex_groups = False
me_bullet.update()

# ---- objects
ob_tec_9 = bpy.data.objects.new('Tec-9', me_tec_9)
ob_mag = bpy.data.objects.new('Mag', me_mag)
ob_bullet = bpy.data.objects.new('Bullet', me_bullet)

# ---- transforms, parenting, visibility, modifiers, constraints
ob_tec_9.location = (-0.9835, -0.02323, 2.599)
ob_tec_9.scale = (1.0, 0.4583, 1.0)
ob_tec_9.lineart.crease_threshold = 0.0
ob_mag.location = (-0.2017, 0.0, 0.8751)
ob_mag.scale = (0.4642, 0.3182, 2.556)
ob_mag.lineart.crease_threshold = 0.0
ob_bullet.location = (-3.869, -0.1085, 1.609)
ob_bullet.scale = (0.4642, 0.3182, 2.556)
ob_bullet.lineart.crease_threshold = 0.0

# ---- collection membership
col_collection_1.objects.link(ob_tec_9)
col_collection_2.objects.link(ob_mag)
col_collection_3.objects.link(ob_bullet)

# ---- scene / render settings (as saved in the file)
scene.frame_start = 1; scene.frame_end = 250; scene.frame_set(1)
scene.render.engine = 'BLENDER_EEVEE_NEXT'
scene.render.resolution_percentage = 50
scene.render.dither_intensity = 0.0
scene.cycles.use_denoising = False
scene.cycles.samples = 128
scene.cycles.sampling_pattern = 'TABULATED_SOBOL'
scene.cycles.use_adaptive_sampling = False
scene.cycles.use_light_tree = False
scene.cycles.blur_glossy = 0.0
scene.cycles.sample_clamp_indirect = 0.0
scene.view_settings.view_transform = 'Standard'
bpy.context.view_layer.update()

# ---- added for rendering (the .blend has no active camera and no usable light): camera, sun
cam_auto = bpy.data.cameras.new('AutoCamera')
cam_auto.lens = 50.0
cam_auto.sensor_width = 36.0
cam_auto.clip_end = 1000.0
ob_auto_camera = bpy.data.objects.new('AutoCamera', cam_auto)
scene.collection.objects.link(ob_auto_camera)
ob_auto_camera.location = (11.404, -13.7839, 9.36142)
ob_auto_camera.rotation_euler = (1.09748, -7.21219e-08, 0.694738)
scene.camera = ob_auto_camera
light_auto_sun = bpy.data.lights.new('AutoSun', 'SUN')
light_auto_sun.energy = 3.0
light_auto_sun.angle = 0.0523599
ob_auto_sun = bpy.data.objects.new('AutoSun', light_auto_sun)
scene.collection.objects.link(ob_auto_sun)
ob_auto_sun.rotation_euler = (0.872665, 0.174533, 0.523599)
bpy.context.view_layer.update()
